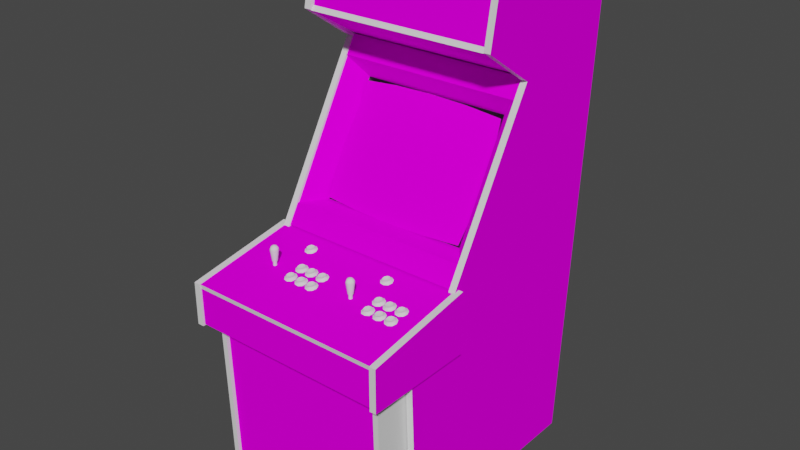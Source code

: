 # Source: kinst2.blend  (saved by Blender 2.93.20; exported with 4.5.12 LTS)
import bpy
from mathutils import Matrix  # noqa: F401  (used for matrix-valued properties, if any)

bpy.ops.wm.read_factory_settings(use_empty=True)
scene = bpy.context.scene
scene.name = 'Scene'

# ---- images (referenced by path relative to the original .blend; pixels are not part of the script)
import os
ASSET_DIR = os.environ.get("B2B_ASSET_DIR", "")  # directory of the original .blend (textures are referenced by path, not embedded)
HERE = os.path.dirname(os.path.abspath(__file__))  # packed textures are extracted next to this script under _unpacked/

def load_image(name, relpath, width, height, colorspace="sRGB"):
    """Load a texture the original file referenced (path relative to the .blend, or extracted next to this script)."""
    p = next((c for c in (os.path.join(HERE, relpath), os.path.join(ASSET_DIR, relpath)) if relpath and os.path.exists(c)), "")
    if p:
        img = bpy.data.images.load(p, check_existing=True)
        img.name = name
    else:  # same state as the original file: an image datablock whose file is absent (Cycles renders it pink)
        img = bpy.data.images.new(name, width, height)
        img.source = "FILE"
        img.filepath = "//" + (relpath or name)
    img.colorspace_settings.name = colorspace
    return img
img_kinst2marqueemap_tiff = load_image('kinst2marqueemap.TIFF', 'kinst2marqueemap.TIFF', 1024, 1024, 'sRGB')
img_kinst2screenmap_tiff = load_image('kinst2screenmap.TIFF', 'kinst2screenmap.TIFF', 1024, 1024, 'sRGB')
img_kinst2bezeltexturemap_tiff = load_image('kinst2bezeltexturemap.TIFF', 'kinst2bezeltexturemap.TIFF', 1024, 1024, 'sRGB')
img_kinst2bezelbottommap_tiff = load_image('kinst2bezelbottommap.TIFF', 'kinst2bezelbottommap.TIFF', 1024, 1024, 'sRGB')
img_kinst2bezeltopart_tiff = load_image('kinst2bezeltopart.TIFF', 'kinst2bezeltopart.TIFF', 1024, 1024, 'sRGB')
img_ki2coinmap_tiff = load_image('ki2coinmap.TIFF', 'ki2coinmap.TIFF', 1024, 1024, 'sRGB')
img_kinst2cpomap_tiff = load_image('kinst2cpomap.TIFF', 'kinst2cpomap.TIFF', 1024, 1024, 'sRGB')
img_kinst2cpobottommap_tiff = load_image('kinst2cpobottommap.TIFF', 'kinst2cpobottommap.TIFF', 1024, 1024, 'sRGB')
img_kinst2cpoleftsidemap_tiff = load_image('kinst2cpoleftsidemap.TIFF', 'kinst2cpoleftsidemap.TIFF', 1024, 1024, 'sRGB')
img_kinst2cporightsidemap_tiff = load_image('kinst2cporightsidemap.TIFF', 'kinst2cporightsidemap.TIFF', 1024, 1024, 'sRGB')
img_kinst2rightsidepanelmap_tiff = load_image('kinst2rightsidepanelmap.TIFF', 'kinst2rightsidepanelmap.TIFF', 1024, 1024, 'sRGB')
img_kinst2leftsidepanelmap_tiff = load_image('kinst2leftsidepanelmap.TIFF', 'kinst2leftsidepanelmap.TIFF', 1024, 1024, 'sRGB')
img_kinst2speakermap_tiff = load_image('kinst2speakermap.TIFF', 'kinst2speakermap.TIFF', 1024, 1024, 'sRGB')

# ---- materials (node trees are filled in below, after node groups)
mat_kinst2marqueeart = bpy.data.materials.new('kinst2marqueeart')
mat_kinst2marqueeart.use_transparent_shadow = False
mat_kinst2marqueeart.roughness = 0.8807
mat_kinst2marqueeart.specular_intensity = 0.0
mat_kinst2screenart = bpy.data.materials.new('kinst2screenart')
mat_kinst2screenart.use_transparent_shadow = False
mat_kinst2screenart.roughness = 0.8807
mat_kinst2screenart.specular_intensity = 0.0
mat_kinst2black = bpy.data.materials.new('kinst2black')
mat_kinst2black.use_transparent_shadow = False
mat_kinst2black.roughness = 0.8807
mat_kinst2black.specular_intensity = 0.0
mat_kinst2bezeltexture = bpy.data.materials.new('kinst2bezeltexture')
mat_kinst2bezeltexture.use_transparent_shadow = False
mat_kinst2bezeltexture.roughness = 0.8807
mat_kinst2bezeltexture.specular_intensity = 0.0
mat_kinst2bezelbottomart = bpy.data.materials.new('kinst2bezelbottomart')
mat_kinst2bezelbottomart.use_transparent_shadow = False
mat_kinst2bezelbottomart.roughness = 0.8807
mat_kinst2bezelbottomart.specular_intensity = 0.0
mat_kinst2bezeltopart = bpy.data.materials.new('kinst2bezeltopart')
mat_kinst2bezeltopart.use_transparent_shadow = False
mat_kinst2bezeltopart.roughness = 0.8807
mat_kinst2bezeltopart.specular_intensity = 0.0
mat_ki2coinart = bpy.data.materials.new('ki2coinart')
mat_ki2coinart.use_transparent_shadow = False
mat_ki2coinart.roughness = 0.8807
mat_ki2coinart.specular_intensity = 0.0
mat_kinst2cpoart = bpy.data.materials.new('kinst2cpoart')
mat_kinst2cpoart.use_transparent_shadow = False
mat_kinst2cpoart.roughness = 0.8807
mat_kinst2cpoart.specular_intensity = 0.0
mat_ki2cpobottomart = bpy.data.materials.new('ki2cpobottomart')
mat_ki2cpobottomart.use_transparent_shadow = False
mat_ki2cpobottomart.roughness = 0.8807
mat_ki2cpobottomart.specular_intensity = 0.0
mat_kinst2cpoleftsideart = bpy.data.materials.new('kinst2cpoleftsideart')
mat_kinst2cpoleftsideart.use_transparent_shadow = False
mat_kinst2cpoleftsideart.roughness = 0.8807
mat_kinst2cpoleftsideart.specular_intensity = 0.0
mat_kinst2redbutton = bpy.data.materials.new('kinst2redbutton')
mat_kinst2redbutton.use_transparent_shadow = False
mat_kinst2redbutton.roughness = 0.7333
mat_kinst2redbutton.specular_intensity = 0.3451
mat_kinst2cporightsideart = bpy.data.materials.new('kinst2cporightsideart')
mat_kinst2cporightsideart.use_transparent_shadow = False
mat_kinst2cporightsideart.roughness = 0.8807
mat_kinst2cporightsideart.specular_intensity = 0.0
mat_kinst2rightsidepanelart = bpy.data.materials.new('kinst2rightsidepanelart')
mat_kinst2rightsidepanelart.use_transparent_shadow = False
mat_kinst2rightsidepanelart.roughness = 0.8807
mat_kinst2rightsidepanelart.specular_intensity = 0.0
mat_kinst2bluebutton = bpy.data.materials.new('kinst2bluebutton')
mat_kinst2bluebutton.use_transparent_shadow = False
mat_kinst2bluebutton.roughness = 0.7333
mat_kinst2bluebutton.specular_intensity = 0.3451
mat_kinst2whitebutton = bpy.data.materials.new('kinst2whitebutton')
mat_kinst2whitebutton.use_transparent_shadow = False
mat_kinst2whitebutton.roughness = 0.7333
mat_kinst2whitebutton.specular_intensity = 0.3451
mat_kinst2leftsidepanelart = bpy.data.materials.new('kinst2leftsidepanelart')
mat_kinst2leftsidepanelart.use_transparent_shadow = False
mat_kinst2leftsidepanelart.roughness = 0.8807
mat_kinst2leftsidepanelart.specular_intensity = 0.0
mat_kinst2speakerart = bpy.data.materials.new('kinst2speakerart')
mat_kinst2speakerart.use_transparent_shadow = False
mat_kinst2speakerart.roughness = 0.8807
mat_kinst2speakerart.specular_intensity = 0.0

# ---- node groups
ng_auto_smooth = bpy.data.node_groups.new('Auto Smooth', 'GeometryNodeTree')
_s = ng_auto_smooth.interface.new_socket(name='Geometry', in_out='OUTPUT', socket_type='NodeSocketGeometry')
_s = ng_auto_smooth.interface.new_socket(name='Geometry', in_out='INPUT', socket_type='NodeSocketGeometry')
_s = ng_auto_smooth.interface.new_socket(name='Angle', in_out='INPUT', socket_type='NodeSocketFloat')
_s.subtype = 'ANGLE'
_s.min_value = 0.0
_s.max_value = 3.142
ng_auto_smooth.is_modifier = True
_N = ng_auto_smooth.nodes; _L = ng_auto_smooth.links
n0 = _N.new('NodeGroupOutput'); n0.name = 'Group Output'; n0.location = (480, -100)
n1 = _N.new('NodeGroupInput'); n1.name = 'Group Input'; n1.location = (-420, -300)
n2 = _N.new('NodeGroupInput'); n2.name = 'Group Input.001'; n2.location = (-60, -100)
n3 = _N.new('GeometryNodeSetShadeSmooth'); n3.name = 'Set Shade Smooth'; n3.location = (120, -100)
n3.domain = 'EDGE'
n4 = _N.new('GeometryNodeSetShadeSmooth'); n4.name = 'Set Shade Smooth.001'; n4.location = (300, -100)
n5 = _N.new('GeometryNodeInputMeshEdgeAngle'); n5.name = 'Edge Angle'; n5.location = (-420, -220)
n6 = _N.new('GeometryNodeInputEdgeSmooth'); n6.name = 'Is Edge Smooth'; n6.location = (-60, -160)
n7 = _N.new('GeometryNodeInputShadeSmooth'); n7.name = 'Is Face Smooth'; n7.location = (-240, -340)
n8 = _N.new('FunctionNodeBooleanMath'); n8.name = 'Boolean Math'; n8.location = (-60, -220)
n9 = _N.new('FunctionNodeCompare'); n9.name = 'Compare'; n9.location = (-240, -180)
n9.operation = 'LESS_EQUAL'
_L.new(n5.outputs[0], n9.inputs[0])
_L.new(n4.outputs[0], n0.inputs[0])
_L.new(n1.outputs[1], n9.inputs[1])
_L.new(n9.outputs[0], n8.inputs[0])
_L.new(n7.outputs[0], n8.inputs[1])
_L.new(n2.outputs[0], n3.inputs[0])
_L.new(n6.outputs[0], n3.inputs[1])
_L.new(n3.outputs[0], n4.inputs[0])
_L.new(n8.outputs[0], n3.inputs[2])
n0.is_active_output = True

# ---- material node trees
mat_kinst2marqueeart.use_nodes = True; mat_kinst2marqueeart.node_tree.nodes.clear()
_N = mat_kinst2marqueeart.node_tree.nodes; _L = mat_kinst2marqueeart.node_tree.links
n0 = _N.new('ShaderNodeBsdfPrincipled'); n0.name = 'Principled BSDF'; n0.location = (10, 300)
n0.distribution = 'GGX'
n0.subsurface_method = 'BURLEY'
n0.inputs[2].default_value = 0.8807
n0.inputs[3].default_value = 1.45
n0.inputs[13].default_value = 0.0
n0.inputs[27].default_value = (0.0, 0.0, 0.0, 1.0)
n0.inputs[28].default_value = 1.0
n1 = _N.new('ShaderNodeOutputMaterial'); n1.name = 'Material Output'; n1.location = (300, 300)
n2 = _N.new('ShaderNodeTexImage'); n2.name = 'Image Texture'; n2.location = (-300, 600)
n2.image = img_kinst2marqueemap_tiff
_L.new(n0.outputs[0], n1.inputs[0])
_L.new(n2.outputs[0], n0.inputs[0])
n1.is_active_output = True
mat_kinst2screenart.use_nodes = True; mat_kinst2screenart.node_tree.nodes.clear()
_N = mat_kinst2screenart.node_tree.nodes; _L = mat_kinst2screenart.node_tree.links
n0 = _N.new('ShaderNodeBsdfPrincipled'); n0.name = 'Principled BSDF'; n0.location = (10, 300)
n0.distribution = 'GGX'
n0.subsurface_method = 'BURLEY'
n0.inputs[2].default_value = 0.8807
n0.inputs[3].default_value = 1.45
n0.inputs[13].default_value = 0.0
n0.inputs[27].default_value = (0.0, 0.0, 0.0, 1.0)
n0.inputs[28].default_value = 1.0
n1 = _N.new('ShaderNodeOutputMaterial'); n1.name = 'Material Output'; n1.location = (300, 300)
n2 = _N.new('ShaderNodeTexImage'); n2.name = 'Image Texture'; n2.location = (-300, 600)
n2.image = img_kinst2screenmap_tiff
_L.new(n0.outputs[0], n1.inputs[0])
_L.new(n2.outputs[0], n0.inputs[0])
n1.is_active_output = True
mat_kinst2black.use_nodes = True; mat_kinst2black.node_tree.nodes.clear()
_N = mat_kinst2black.node_tree.nodes; _L = mat_kinst2black.node_tree.links
n0 = _N.new('ShaderNodeBsdfPrincipled'); n0.name = 'Principled BSDF'; n0.location = (10, 300)
n0.distribution = 'GGX'
n0.subsurface_method = 'BURLEY'
n0.inputs[2].default_value = 0.8807
n0.inputs[3].default_value = 1.45
n0.inputs[13].default_value = 0.0
n0.inputs[27].default_value = (0.0, 0.0, 0.0, 1.0)
n0.inputs[28].default_value = 1.0
n1 = _N.new('ShaderNodeOutputMaterial'); n1.name = 'Material Output'; n1.location = (300, 300)
_L.new(n0.outputs[0], n1.inputs[0])
n1.is_active_output = True
mat_kinst2bezeltexture.use_nodes = True; mat_kinst2bezeltexture.node_tree.nodes.clear()
_N = mat_kinst2bezeltexture.node_tree.nodes; _L = mat_kinst2bezeltexture.node_tree.links
n0 = _N.new('ShaderNodeBsdfPrincipled'); n0.name = 'Principled BSDF'; n0.location = (10, 300)
n0.distribution = 'GGX'
n0.subsurface_method = 'BURLEY'
n0.inputs[2].default_value = 0.8807
n0.inputs[3].default_value = 1.45
n0.inputs[13].default_value = 0.0
n0.inputs[27].default_value = (0.0, 0.0, 0.0, 1.0)
n0.inputs[28].default_value = 1.0
n1 = _N.new('ShaderNodeOutputMaterial'); n1.name = 'Material Output'; n1.location = (300, 300)
n2 = _N.new('ShaderNodeTexImage'); n2.name = 'Image Texture'; n2.location = (-300, 600)
n2.image = img_kinst2bezeltexturemap_tiff
_L.new(n0.outputs[0], n1.inputs[0])
_L.new(n2.outputs[0], n0.inputs[0])
n1.is_active_output = True
mat_kinst2bezelbottomart.use_nodes = True; mat_kinst2bezelbottomart.node_tree.nodes.clear()
_N = mat_kinst2bezelbottomart.node_tree.nodes; _L = mat_kinst2bezelbottomart.node_tree.links
n0 = _N.new('ShaderNodeBsdfPrincipled'); n0.name = 'Principled BSDF'; n0.location = (10, 300)
n0.distribution = 'GGX'
n0.subsurface_method = 'BURLEY'
n0.inputs[2].default_value = 0.8807
n0.inputs[3].default_value = 1.45
n0.inputs[13].default_value = 0.0
n0.inputs[27].default_value = (0.0, 0.0, 0.0, 1.0)
n0.inputs[28].default_value = 1.0
n1 = _N.new('ShaderNodeOutputMaterial'); n1.name = 'Material Output'; n1.location = (300, 300)
n2 = _N.new('ShaderNodeTexImage'); n2.name = 'Image Texture'; n2.location = (-300, 600)
n2.image = img_kinst2bezelbottommap_tiff
_L.new(n0.outputs[0], n1.inputs[0])
_L.new(n2.outputs[0], n0.inputs[0])
n1.is_active_output = True
mat_kinst2bezeltopart.use_nodes = True; mat_kinst2bezeltopart.node_tree.nodes.clear()
_N = mat_kinst2bezeltopart.node_tree.nodes; _L = mat_kinst2bezeltopart.node_tree.links
n0 = _N.new('ShaderNodeBsdfPrincipled'); n0.name = 'Principled BSDF'; n0.location = (10, 300)
n0.distribution = 'GGX'
n0.subsurface_method = 'BURLEY'
n0.inputs[2].default_value = 0.8807
n0.inputs[3].default_value = 1.45
n0.inputs[13].default_value = 0.0
n0.inputs[27].default_value = (0.0, 0.0, 0.0, 1.0)
n0.inputs[28].default_value = 1.0
n1 = _N.new('ShaderNodeOutputMaterial'); n1.name = 'Material Output'; n1.location = (300, 300)
n2 = _N.new('ShaderNodeTexImage'); n2.name = 'Image Texture'; n2.location = (-300, 600)
n2.image = img_kinst2bezeltopart_tiff
_L.new(n0.outputs[0], n1.inputs[0])
_L.new(n2.outputs[0], n0.inputs[0])
n1.is_active_output = True
mat_ki2coinart.use_nodes = True; mat_ki2coinart.node_tree.nodes.clear()
_N = mat_ki2coinart.node_tree.nodes; _L = mat_ki2coinart.node_tree.links
n0 = _N.new('ShaderNodeBsdfPrincipled'); n0.name = 'Principled BSDF'; n0.location = (10, 300)
n0.distribution = 'GGX'
n0.subsurface_method = 'BURLEY'
n0.inputs[2].default_value = 0.8807
n0.inputs[3].default_value = 1.45
n0.inputs[13].default_value = 0.0
n0.inputs[27].default_value = (0.0, 0.0, 0.0, 1.0)
n0.inputs[28].default_value = 1.0
n1 = _N.new('ShaderNodeOutputMaterial'); n1.name = 'Material Output'; n1.location = (300, 300)
n2 = _N.new('ShaderNodeTexImage'); n2.name = 'Image Texture'; n2.location = (-300, 600)
n2.image = img_ki2coinmap_tiff
_L.new(n0.outputs[0], n1.inputs[0])
_L.new(n2.outputs[0], n0.inputs[0])
n1.is_active_output = True
mat_kinst2cpoart.use_nodes = True; mat_kinst2cpoart.node_tree.nodes.clear()
_N = mat_kinst2cpoart.node_tree.nodes; _L = mat_kinst2cpoart.node_tree.links
n0 = _N.new('ShaderNodeBsdfPrincipled'); n0.name = 'Principled BSDF'; n0.location = (10, 300)
n0.distribution = 'GGX'
n0.subsurface_method = 'BURLEY'
n0.inputs[2].default_value = 0.8807
n0.inputs[3].default_value = 1.45
n0.inputs[13].default_value = 0.0
n0.inputs[27].default_value = (0.0, 0.0, 0.0, 1.0)
n0.inputs[28].default_value = 1.0
n1 = _N.new('ShaderNodeOutputMaterial'); n1.name = 'Material Output'; n1.location = (300, 300)
n2 = _N.new('ShaderNodeTexImage'); n2.name = 'Image Texture'; n2.location = (-300, 600)
n2.image = img_kinst2cpomap_tiff
_L.new(n0.outputs[0], n1.inputs[0])
_L.new(n2.outputs[0], n0.inputs[0])
n1.is_active_output = True
mat_ki2cpobottomart.use_nodes = True; mat_ki2cpobottomart.node_tree.nodes.clear()
_N = mat_ki2cpobottomart.node_tree.nodes; _L = mat_ki2cpobottomart.node_tree.links
n0 = _N.new('ShaderNodeBsdfPrincipled'); n0.name = 'Principled BSDF'; n0.location = (10, 300)
n0.distribution = 'GGX'
n0.subsurface_method = 'BURLEY'
n0.inputs[2].default_value = 0.8807
n0.inputs[3].default_value = 1.45
n0.inputs[13].default_value = 0.0
n0.inputs[27].default_value = (0.0, 0.0, 0.0, 1.0)
n0.inputs[28].default_value = 1.0
n1 = _N.new('ShaderNodeOutputMaterial'); n1.name = 'Material Output'; n1.location = (300, 300)
n2 = _N.new('ShaderNodeTexImage'); n2.name = 'Image Texture'; n2.location = (-300, 600)
n2.image = img_kinst2cpobottommap_tiff
_L.new(n0.outputs[0], n1.inputs[0])
_L.new(n2.outputs[0], n0.inputs[0])
n1.is_active_output = True
mat_kinst2cpoleftsideart.use_nodes = True; mat_kinst2cpoleftsideart.node_tree.nodes.clear()
_N = mat_kinst2cpoleftsideart.node_tree.nodes; _L = mat_kinst2cpoleftsideart.node_tree.links
n0 = _N.new('ShaderNodeBsdfPrincipled'); n0.name = 'Principled BSDF'; n0.location = (10, 300)
n0.distribution = 'GGX'
n0.subsurface_method = 'BURLEY'
n0.inputs[2].default_value = 0.8807
n0.inputs[3].default_value = 1.45
n0.inputs[13].default_value = 0.0
n0.inputs[27].default_value = (0.0, 0.0, 0.0, 1.0)
n0.inputs[28].default_value = 1.0
n1 = _N.new('ShaderNodeOutputMaterial'); n1.name = 'Material Output'; n1.location = (300, 300)
n2 = _N.new('ShaderNodeTexImage'); n2.name = 'Image Texture'; n2.location = (-300, 600)
n2.image = img_kinst2cpoleftsidemap_tiff
_L.new(n0.outputs[0], n1.inputs[0])
_L.new(n2.outputs[0], n0.inputs[0])
n1.is_active_output = True
mat_kinst2redbutton.use_nodes = True; mat_kinst2redbutton.node_tree.nodes.clear()
_N = mat_kinst2redbutton.node_tree.nodes; _L = mat_kinst2redbutton.node_tree.links
n0 = _N.new('ShaderNodeBsdfPrincipled'); n0.name = 'Principled BSDF'; n0.location = (10, 300)
n0.distribution = 'GGX'
n0.subsurface_method = 'BURLEY'
n0.inputs[2].default_value = 0.7333
n0.inputs[3].default_value = 1.45
n0.inputs[13].default_value = 0.3451
n0.inputs[27].default_value = (0.0, 0.0, 0.0, 1.0)
n0.inputs[28].default_value = 1.0
n1 = _N.new('ShaderNodeOutputMaterial'); n1.name = 'Material Output'; n1.location = (300, 300)
_L.new(n0.outputs[0], n1.inputs[0])
n1.is_active_output = True
mat_kinst2cporightsideart.use_nodes = True; mat_kinst2cporightsideart.node_tree.nodes.clear()
_N = mat_kinst2cporightsideart.node_tree.nodes; _L = mat_kinst2cporightsideart.node_tree.links
n0 = _N.new('ShaderNodeBsdfPrincipled'); n0.name = 'Principled BSDF'; n0.location = (10, 300)
n0.distribution = 'GGX'
n0.subsurface_method = 'BURLEY'
n0.inputs[2].default_value = 0.8807
n0.inputs[3].default_value = 1.45
n0.inputs[13].default_value = 0.0
n0.inputs[27].default_value = (0.0, 0.0, 0.0, 1.0)
n0.inputs[28].default_value = 1.0
n1 = _N.new('ShaderNodeOutputMaterial'); n1.name = 'Material Output'; n1.location = (300, 300)
n2 = _N.new('ShaderNodeTexImage'); n2.name = 'Image Texture'; n2.location = (-300, 600)
n2.image = img_kinst2cporightsidemap_tiff
_L.new(n0.outputs[0], n1.inputs[0])
_L.new(n2.outputs[0], n0.inputs[0])
n1.is_active_output = True
mat_kinst2rightsidepanelart.use_nodes = True; mat_kinst2rightsidepanelart.node_tree.nodes.clear()
_N = mat_kinst2rightsidepanelart.node_tree.nodes; _L = mat_kinst2rightsidepanelart.node_tree.links
n0 = _N.new('ShaderNodeBsdfPrincipled'); n0.name = 'Principled BSDF'; n0.location = (10, 300)
n0.distribution = 'GGX'
n0.subsurface_method = 'BURLEY'
n0.inputs[2].default_value = 0.8807
n0.inputs[3].default_value = 1.45
n0.inputs[13].default_value = 0.0
n0.inputs[27].default_value = (0.0, 0.0, 0.0, 1.0)
n0.inputs[28].default_value = 1.0
n1 = _N.new('ShaderNodeOutputMaterial'); n1.name = 'Material Output'; n1.location = (300, 300)
n2 = _N.new('ShaderNodeTexImage'); n2.name = 'Image Texture'; n2.location = (-300, 600)
n2.image = img_kinst2rightsidepanelmap_tiff
_L.new(n0.outputs[0], n1.inputs[0])
_L.new(n2.outputs[0], n0.inputs[0])
n1.is_active_output = True
mat_kinst2bluebutton.use_nodes = True; mat_kinst2bluebutton.node_tree.nodes.clear()
_N = mat_kinst2bluebutton.node_tree.nodes; _L = mat_kinst2bluebutton.node_tree.links
n0 = _N.new('ShaderNodeBsdfPrincipled'); n0.name = 'Principled BSDF'; n0.location = (10, 300)
n0.distribution = 'GGX'
n0.subsurface_method = 'BURLEY'
n0.inputs[2].default_value = 0.7333
n0.inputs[3].default_value = 1.45
n0.inputs[13].default_value = 0.3451
n0.inputs[27].default_value = (0.0, 0.0, 0.0, 1.0)
n0.inputs[28].default_value = 1.0
n1 = _N.new('ShaderNodeOutputMaterial'); n1.name = 'Material Output'; n1.location = (300, 300)
_L.new(n0.outputs[0], n1.inputs[0])
n1.is_active_output = True
mat_kinst2whitebutton.use_nodes = True; mat_kinst2whitebutton.node_tree.nodes.clear()
_N = mat_kinst2whitebutton.node_tree.nodes; _L = mat_kinst2whitebutton.node_tree.links
n0 = _N.new('ShaderNodeBsdfPrincipled'); n0.name = 'Principled BSDF'; n0.location = (10, 300)
n0.distribution = 'GGX'
n0.subsurface_method = 'BURLEY'
n0.inputs[2].default_value = 0.7333
n0.inputs[3].default_value = 1.45
n0.inputs[13].default_value = 0.3451
n0.inputs[27].default_value = (0.0, 0.0, 0.0, 1.0)
n0.inputs[28].default_value = 1.0
n1 = _N.new('ShaderNodeOutputMaterial'); n1.name = 'Material Output'; n1.location = (300, 300)
_L.new(n0.outputs[0], n1.inputs[0])
n1.is_active_output = True
mat_kinst2leftsidepanelart.use_nodes = True; mat_kinst2leftsidepanelart.node_tree.nodes.clear()
_N = mat_kinst2leftsidepanelart.node_tree.nodes; _L = mat_kinst2leftsidepanelart.node_tree.links
n0 = _N.new('ShaderNodeBsdfPrincipled'); n0.name = 'Principled BSDF'; n0.location = (10, 300)
n0.distribution = 'GGX'
n0.subsurface_method = 'BURLEY'
n0.inputs[2].default_value = 0.8807
n0.inputs[3].default_value = 1.45
n0.inputs[13].default_value = 0.0
n0.inputs[27].default_value = (0.0, 0.0, 0.0, 1.0)
n0.inputs[28].default_value = 1.0
n1 = _N.new('ShaderNodeOutputMaterial'); n1.name = 'Material Output'; n1.location = (300, 300)
n2 = _N.new('ShaderNodeTexImage'); n2.name = 'Image Texture'; n2.location = (-300, 600)
n2.image = img_kinst2leftsidepanelmap_tiff
_L.new(n0.outputs[0], n1.inputs[0])
_L.new(n2.outputs[0], n0.inputs[0])
n1.is_active_output = True
mat_kinst2speakerart.use_nodes = True; mat_kinst2speakerart.node_tree.nodes.clear()
_N = mat_kinst2speakerart.node_tree.nodes; _L = mat_kinst2speakerart.node_tree.links
n0 = _N.new('ShaderNodeBsdfPrincipled'); n0.name = 'Principled BSDF'; n0.location = (10, 300)
n0.distribution = 'GGX'
n0.subsurface_method = 'BURLEY'
n0.inputs[2].default_value = 0.8807
n0.inputs[3].default_value = 1.45
n0.inputs[13].default_value = 0.0
n0.inputs[27].default_value = (0.0, 0.0, 0.0, 1.0)
n0.inputs[28].default_value = 1.0
n1 = _N.new('ShaderNodeOutputMaterial'); n1.name = 'Material Output'; n1.location = (300, 300)
n2 = _N.new('ShaderNodeTexImage'); n2.name = 'Image Texture'; n2.location = (-300, 600)
n2.image = img_kinst2speakermap_tiff
_L.new(n0.outputs[0], n1.inputs[0])
_L.new(n2.outputs[0], n0.inputs[0])
n1.is_active_output = True

# ---- world
world_world = bpy.data.worlds.new('World'); scene.world = world_world
world_world.use_nodes = True; world_world.node_tree.nodes.clear()
_N = world_world.node_tree.nodes; _L = world_world.node_tree.links
n0 = _N.new('ShaderNodeOutputWorld'); n0.name = 'World Output'; n0.location = (300, 300)
n1 = _N.new('ShaderNodeBackground'); n1.name = 'Background'; n1.location = (10, 300)
n1.inputs[0].default_value = (0.05088, 0.05088, 0.05088, 1.0)
_L.new(n1.outputs[0], n0.inputs[0])
n0.is_active_output = True
world_world.color = (0.05088, 0.05088, 0.05088)
world_world.use_sun_shadow = False
world_world.sun_shadow_jitter_overblur = 0.0

# ---- meshes
me_kinst2 = bpy.data.meshes.new('kinst2')
me_kinst2.from_pydata([(0.3113, 0.9021, -0.2814), (-0.3715, 0.9021, -0.2814), (0.3113, 0.6962, -0.2486), (-0.3715, 0.6962, -0.2486), (-0.03252, 0.3452, -0.3853), (-0.1788, 0.3424, -0.3861), (-0.18, 0.2328, -0.315), (0.2609, 0.2296, -0.3182), (0.117, 0.2328, -0.315), (0.1158, 0.1161, -0.2506), (-0.3088, 0.1169, -0.2546), (-0.1788, 0.1161, -0.2506), (-0.3116, 0.2296, -0.3182), (0.2581, 0.3372, -0.3865), (-0.03252, 0.1165, -0.2486), (-0.03252, 0.2356, -0.3122), (-0.03252, 0.4307, -0.4317), (-0.176, 0.4271, -0.4305), (-0.2996, 0.4175, -0.4261), (-0.3088, 0.3372, -0.3865), (0.113, 0.04854, -0.2134), (0.2493, 0.05654, -0.2194), (0.2581, 0.1169, -0.2546), (0.113, 0.4271, -0.4305), (0.1158, 0.3424, -0.3861), (0.2493, 0.4175, -0.4261), (-0.2996, 0.05654, -0.2194), (-0.176, 0.04854, -0.2134), (-0.03252, 0.04614, -0.211), (-0.3735, 0.7997, -0.8335), (0.3097, 0.7997, -0.8335), (-0.3735, -0.8653, -0.7179), (0.3097, -0.8653, -0.7179), (-0.3735, -0.8625, -0.6955), (0.3097, -0.8625, -0.6955), (-0.3735, 0.8025, -0.8111), (0.3097, 0.8025, -0.8111), (0.3169, 0.5023, -0.3973), (-0.3747, 0.5023, -0.3973), (-0.3036, 0.4279, -0.4401), (-0.3735, 0.04454, -0.1367), (-0.3036, 0.04734, -0.223), (0.3169, 0.04454, -0.1367), (0.2521, 0.04734, -0.223), (0.2521, 0.4279, -0.4401), (-0.3771, -0.02342, -0.09628), (0.3189, -0.02342, -0.09628), (0.3189, 0.04614, -0.1371), (-0.3771, 0.04614, -0.1371), (-0.3699, 0.5015, -0.3993), (0.3121, 0.5015, -0.3993), (0.3121, 0.5663, -0.4373), (-0.3699, 0.5663, -0.4373), (-0.02253, 0.5351, -0.4185), (-0.02253, 0.5195, -0.4097), (0.04304, 0.5351, -0.4185), (0.1086, 0.5195, -0.4097), (0.1086, 0.5351, -0.4185), (0.04304, 0.5195, -0.4097), (0.04304, 0.5659, -0.4361), (0.04304, 0.5507, -0.4273), (0.1086, 0.5659, -0.4361), (0.1086, 0.5507, -0.4273), (-0.02253, 0.5659, -0.4361), (-0.02253, 0.5507, -0.4273), (-0.08769, 0.5507, -0.4273), (-0.08769, 0.5351, -0.4185), (-0.08769, 0.5195, -0.4097), (0.04304, 0.5043, -0.4005), (-0.1533, 0.5351, -0.4185), (-0.1533, 0.5195, -0.4097), (-0.08769, 0.5659, -0.4361), (-0.02253, 0.5043, -0.4005), (-0.08769, 0.5043, -0.4005), (-0.1533, 0.5507, -0.4273), (-0.1533, 0.5043, -0.4005), (-0.1533, 0.5659, -0.4361), (0.1086, 0.5043, -0.4005), (0.2945, -0.2381, 0.2275), (-0.3515, -0.2381, 0.2275), (-0.3515, -0.8857, 0.2092), (0.2945, -0.8857, 0.2092), (-0.3911, -0.09178, 0.2943), (0.3333, -0.09178, 0.2943), (0.3333, -0.02542, -0.1075), (-0.3911, -0.02542, -0.1075), (-0.3911, -0.1074, 0.2919), (0.3333, -0.1074, 0.2919), (0.3289, -0.2405, -0.07549), (-0.3887, -0.2405, -0.07549), (-0.3887, -0.2421, 0.2899), (0.3289, -0.2421, 0.2899), (0.3289, -0.1082, 0.2907), (-0.3887, -0.1082, 0.2907), (-0.4127, -0.2469, 0.2979), (-0.3891, -0.2469, -0.1087), (-0.3891, -0.09058, 0.2979), (-0.4127, -0.02142, -0.1095), (-0.4127, -0.09058, 0.2979), (-0.4127, -0.2469, -0.1087), (-0.3891, -0.2469, 0.2979), (-0.3891, -0.02142, -0.1095), (0.3305, -0.2469, -0.1087), (0.3541, -0.2469, -0.1087), (0.3305, -0.02142, -0.1095), (0.3541, -0.09058, 0.2979), (0.3305, -0.09058, 0.2979), (0.3305, -0.2469, 0.2979), (0.3541, -0.02142, -0.1095), (0.3541, -0.2469, 0.2979), (-0.3495, -0.2381, 0.2407), (-0.3695, -0.8857, 0.2223), (-0.3695, -0.2381, 0.2407), (-0.3695, -0.2325, 0.04684), (-0.3695, -0.8805, 0.02845), (-0.3495, -0.8857, 0.2223), (-0.3495, -0.8805, 0.02845), (-0.3495, -0.2325, 0.04684), (-0.3923, -0.02981, -0.08788), (-0.3923, 0.5591, -0.4281), (-0.3923, -0.8809, -0.7259), (-0.3923, -0.8773, 0.08602), (-0.3923, 0.8073, -0.8395), (-0.3923, 0.9209, -0.2722), (-0.3687, -0.8809, -0.7259), (-0.3687, -0.8773, 0.08602), (-0.3687, 0.8073, -0.8395), (-0.3687, 0.9209, -0.2722), (-0.3687, -0.02981, -0.08788), (-0.3687, 0.5591, -0.4281), (-0.3923, 0.6938, -0.2298), (-0.3687, 0.6938, -0.2298), (-0.3923, -0.2317, 0.1144), (-0.3687, -0.2317, 0.1144), (-0.1577, -0.0462, 0.07882), (-0.1597, -0.0482, 0.06363), (-0.1672, -0.0458, 0.07723), (-0.1493, -0.04501, 0.07403), (-0.1577, -0.0518, 0.07842), (-0.1577, -0.04541, 0.04924), (-0.1676, -0.0458, 0.05124), (-0.1485, -0.0466, 0.05444), (-0.1485, -0.0506, 0.07363), (-0.1449, -0.0486, 0.06403), (-0.1493, -0.04101, 0.05644), (-0.1808, -0.0506, 0.05604), (-0.1808, -0.0538, 0.07083), (-0.1744, -0.0498, 0.06923), (-0.1676, -0.0514, 0.07683), (-0.1712, -0.0562, 0.08202), (-0.1565, -0.0474, 0.04204), (-0.1712, -0.0478, 0.04484), (-0.1744, -0.0474, 0.05884), (-0.1433, -0.055, 0.07723), (-0.1672, -0.04061, 0.05364), (-0.1732, -0.04221, 0.06043), (-0.1577, -0.04021, 0.05204), (-0.1565, -0.0566, 0.08442), (-0.1381, -0.0522, 0.06323), (-0.1433, -0.049, 0.04964), (-0.1732, -0.04421, 0.07003), (-0.1461, -0.04301, 0.06523), (-0.1145, -0.0462, 0.07882), (-0.1165, -0.0482, 0.06363), (-0.1065, -0.04501, 0.07403), (-0.1145, -0.0518, 0.07842), (-0.1053, -0.0466, 0.05444), (-0.1145, -0.04541, 0.04924), (-0.1145, -0.04021, 0.05204), (-0.1301, -0.04221, 0.06043), (-0.1241, -0.04061, 0.05364), (-0.1245, -0.0458, 0.05124), (-0.1053, -0.0506, 0.07363), (-0.1017, -0.0486, 0.06403), (-0.1065, -0.04101, 0.05644), (-0.1313, -0.0498, 0.06923), (-0.1313, -0.0474, 0.05884), (-0.1377, -0.0506, 0.05604), (-0.1377, -0.0538, 0.07083), (-0.1281, -0.0562, 0.08202), (-0.1245, -0.0514, 0.07683), (-0.1301, -0.04421, 0.07003), (-0.1001, -0.055, 0.07723), (-0.1001, -0.049, 0.04964), (-0.1133, -0.0566, 0.08442), (-0.09529, -0.0522, 0.06323), (-0.1133, -0.0474, 0.04204), (-0.1281, -0.0478, 0.04484), (-0.1241, -0.0458, 0.07723), (-0.1033, -0.04301, 0.06523), (-0.0677, -0.0462, 0.07882), (-0.05931, -0.04501, 0.07403), (-0.0697, -0.0482, 0.06363), (-0.0677, -0.0518, 0.07842), (-0.0773, -0.0458, 0.07723), (-0.05851, -0.0466, 0.05444), (-0.0677, -0.04541, 0.04924), (-0.08329, -0.04221, 0.06043), (-0.0777, -0.0458, 0.05124), (-0.05851, -0.0506, 0.07363), (-0.05491, -0.0486, 0.06403), (-0.05611, -0.04301, 0.06523), (-0.08449, -0.0498, 0.06923), (-0.08449, -0.0474, 0.05884), (-0.09089, -0.0506, 0.05604), (-0.09089, -0.0538, 0.07083), (-0.0813, -0.0562, 0.08202), (-0.0777, -0.0514, 0.07683), (-0.08329, -0.04421, 0.07003), (-0.05331, -0.055, 0.07723), (-0.05331, -0.049, 0.04964), (-0.0773, -0.04061, 0.05364), (-0.05931, -0.04101, 0.05644), (-0.0677, -0.04021, 0.05204), (-0.0665, -0.0566, 0.08442), (-0.04811, -0.0522, 0.06323), (-0.0665, -0.0474, 0.04204), (-0.0813, -0.0478, 0.04484), (-0.1672, -0.049, 0.104), (-0.1597, -0.057, 0.114), (-0.1732, -0.0506, 0.1108), (-0.1732, -0.0526, 0.1204), (-0.1581, -0.0546, 0.1292), (-0.168, -0.0602, 0.1272), (-0.1453, -0.0574, 0.1144), (-0.1489, -0.0594, 0.124), (-0.1437, -0.06379, 0.1276), (-0.1489, -0.055, 0.1048), (-0.1577, -0.0538, 0.09961), (-0.1581, -0.0486, 0.1024), (-0.1577, -0.0606, 0.1288), (-0.1437, -0.0574, 0.1), (-0.1565, -0.0558, 0.09242), (-0.1712, -0.0566, 0.09522), (-0.168, -0.0542, 0.1016), (-0.1744, -0.0562, 0.1092), (-0.1808, -0.059, 0.1064), (-0.1808, -0.0622, 0.1212), (-0.1744, -0.0582, 0.1196), (-0.1497, -0.0534, 0.1244), (-0.1465, -0.0514, 0.1156), (-0.1672, -0.0542, 0.1276), (-0.1385, -0.0606, 0.1136), (-0.1497, -0.0498, 0.1068), (-0.1712, -0.06459, 0.1324), (-0.1565, -0.06539, 0.1348), (-0.1121, -0.0546, 0.1292), (-0.1141, -0.057, 0.114), (-0.1277, -0.0526, 0.1204), (-0.1037, -0.0534, 0.1244), (-0.1117, -0.0606, 0.1288), (-0.1117, -0.0538, 0.09961), (-0.1221, -0.0542, 0.1016), (-0.1213, -0.049, 0.104), (-0.1029, -0.055, 0.1048), (-0.1029, -0.0594, 0.124), (-0.09929, -0.0574, 0.1144), (-0.1005, -0.0514, 0.1156), (-0.1037, -0.0498, 0.1068), (-0.1353, -0.059, 0.1064), (-0.1353, -0.0622, 0.1212), (-0.1289, -0.0582, 0.1196), (-0.1221, -0.0602, 0.1272), (-0.1253, -0.06459, 0.1324), (-0.1105, -0.0558, 0.09242), (-0.1253, -0.0566, 0.09522), (-0.1289, -0.0562, 0.1092), (-0.09769, -0.06379, 0.1276), (-0.1277, -0.0506, 0.1108), (-0.1121, -0.0486, 0.1024), (-0.1105, -0.06539, 0.1348), (-0.09249, -0.0606, 0.1136), (-0.09769, -0.0574, 0.1), (-0.1213, -0.0542, 0.1276), (-0.0673, -0.0546, 0.1292), (-0.0693, -0.057, 0.114), (-0.05891, -0.0534, 0.1244), (-0.0669, -0.0606, 0.1288), (-0.08289, -0.0526, 0.1204), (-0.05811, -0.055, 0.1048), (-0.0669, -0.0538, 0.09961), (-0.0673, -0.0486, 0.1024), (-0.08289, -0.0506, 0.1108), (-0.0773, -0.0542, 0.1016), (-0.05811, -0.0594, 0.124), (-0.05451, -0.0574, 0.1144), (-0.05571, -0.0514, 0.1156), (-0.05891, -0.0498, 0.1068), (-0.08409, -0.0582, 0.1196), (-0.08409, -0.0562, 0.1092), (-0.09049, -0.059, 0.1064), (-0.09049, -0.0622, 0.1212), (-0.0805, -0.06459, 0.1324), (-0.0773, -0.0602, 0.1272), (-0.05291, -0.06379, 0.1276), (-0.05291, -0.0574, 0.1), (-0.0765, -0.049, 0.104), (-0.0657, -0.06539, 0.1348), (-0.04771, -0.0606, 0.1136), (-0.0657, -0.0558, 0.09242), (-0.0805, -0.0566, 0.09522), (-0.0765, -0.0542, 0.1276), (0.1662, -0.0462, 0.07643), (0.1642, -0.0482, 0.06163), (0.1746, -0.04501, 0.07163), (0.1666, -0.0518, 0.07643), (0.1754, -0.0466, 0.05204), (0.1666, -0.04541, 0.04724), (0.1662, -0.04021, 0.04964), (0.1506, -0.04221, 0.05844), (0.1566, -0.04061, 0.05124), (0.1562, -0.0458, 0.04884), (0.1754, -0.0506, 0.07123), (0.179, -0.0486, 0.06163), (0.1494, -0.0498, 0.06683), (0.1494, -0.0474, 0.05684), (0.143, -0.0506, 0.05364), (0.143, -0.0538, 0.06843), (0.1526, -0.0562, 0.07962), (0.1562, -0.0514, 0.07443), (0.1506, -0.04421, 0.06763), (0.1806, -0.055, 0.07483), (0.1806, -0.049, 0.04724), (0.1746, -0.04101, 0.05444), (0.1674, -0.0566, 0.08202), (0.1858, -0.0522, 0.06123), (0.1674, -0.0474, 0.04005), (0.1526, -0.0478, 0.04244), (0.1566, -0.0458, 0.07483), (0.1778, -0.04301, 0.06283), (0.2093, -0.0462, 0.07643), (0.2173, -0.04501, 0.07163), (0.2073, -0.0482, 0.06163), (0.1938, -0.04421, 0.06763), (0.1997, -0.0458, 0.07483), (0.2093, -0.0518, 0.07643), (0.2093, -0.04541, 0.04724), (0.1993, -0.0458, 0.04884), (0.2185, -0.0466, 0.05204), (0.2185, -0.0506, 0.07123), (0.2221, -0.0486, 0.06163), (0.2209, -0.04301, 0.06283), (0.2173, -0.04101, 0.05444), (0.1862, -0.0506, 0.05364), (0.1862, -0.0538, 0.06843), (0.1926, -0.0498, 0.06683), (0.1993, -0.0514, 0.07443), (0.1957, -0.0562, 0.07962), (0.2105, -0.0474, 0.04005), (0.1957, -0.0478, 0.04244), (0.1926, -0.0474, 0.05684), (0.2237, -0.055, 0.07483), (0.1997, -0.04061, 0.05124), (0.1938, -0.04221, 0.05844), (0.2093, -0.04021, 0.04964), (0.2105, -0.0566, 0.08202), (0.2289, -0.0522, 0.06123), (0.2237, -0.049, 0.04724), (0.2469, -0.04061, 0.05124), (0.2541, -0.0482, 0.06163), (0.2405, -0.04421, 0.06763), (0.2469, -0.0458, 0.07483), (0.2689, -0.0486, 0.06163), (0.2425, -0.0562, 0.07962), (0.2577, -0.0566, 0.08202), (0.2565, -0.0518, 0.07643), (0.2757, -0.0522, 0.06123), (0.2705, -0.049, 0.04724), (0.2653, -0.0466, 0.05204), (0.2565, -0.04541, 0.04724), (0.2461, -0.0458, 0.04884), (0.2329, -0.0506, 0.05364), (0.2329, -0.0538, 0.06843), (0.2393, -0.0498, 0.06683), (0.2461, -0.0514, 0.07443), (0.2577, -0.0474, 0.04005), (0.2425, -0.0478, 0.04244), (0.2393, -0.0474, 0.05684), (0.2653, -0.0506, 0.07123), (0.2705, -0.055, 0.07483), (0.2677, -0.04301, 0.06283), (0.2645, -0.04101, 0.05444), (0.2645, -0.04501, 0.07163), (0.2561, -0.04021, 0.04964), (0.2561, -0.0462, 0.07643), (0.2405, -0.04221, 0.05844), (0.2549, -0.057, 0.112), (0.2649, -0.0534, 0.122), (0.2565, -0.0546, 0.1268), (0.2569, -0.0606, 0.1268), (0.2569, -0.0538, 0.09761), (0.2465, -0.0542, 0.09921), (0.2657, -0.055, 0.1024), (0.2657, -0.0594, 0.1216), (0.2693, -0.0574, 0.112), (0.2681, -0.0514, 0.1132), (0.2337, -0.059, 0.104), (0.2337, -0.0622, 0.1188), (0.2401, -0.0582, 0.1172), (0.2465, -0.0602, 0.1248), (0.2433, -0.06459, 0.13), (0.2581, -0.0558, 0.09042), (0.2433, -0.0566, 0.09282), (0.2401, -0.0562, 0.1072), (0.2709, -0.06379, 0.1252), (0.2473, -0.049, 0.1016), (0.2409, -0.0506, 0.1088), (0.2649, -0.0498, 0.1048), (0.2565, -0.0486, 0.1), (0.2581, -0.06539, 0.1324), (0.2761, -0.0606, 0.1116), (0.2709, -0.0574, 0.09761), (0.2473, -0.0542, 0.1252), (0.2409, -0.0526, 0.118), (0.2117, -0.0546, 0.1268), (0.2201, -0.0534, 0.122), (0.2101, -0.057, 0.112), (0.2121, -0.0606, 0.1268), (0.2025, -0.0542, 0.1252), (0.2209, -0.055, 0.1024), (0.2121, -0.0538, 0.09761), (0.2017, -0.0542, 0.09921), (0.2133, -0.06539, 0.1324), (0.2261, -0.06379, 0.1252), (0.2209, -0.0594, 0.1216), (0.195, -0.0582, 0.1172), (0.195, -0.0562, 0.1072), (0.189, -0.059, 0.104), (0.189, -0.0622, 0.1188), (0.1985, -0.06459, 0.13), (0.2017, -0.0602, 0.1248), (0.1961, -0.0526, 0.118), (0.2245, -0.0574, 0.112), (0.2261, -0.0574, 0.09761), (0.2025, -0.049, 0.1016), (0.1961, -0.0506, 0.1088), (0.2201, -0.0498, 0.1048), (0.2117, -0.0486, 0.1), (0.2233, -0.0514, 0.1132), (0.2313, -0.0606, 0.1116), (0.2133, -0.0558, 0.09042), (0.1985, -0.0566, 0.09282), (0.1642, -0.057, 0.112), (0.1742, -0.0534, 0.122), (0.1662, -0.0546, 0.1268), (0.1662, -0.0606, 0.1268), (0.1506, -0.0526, 0.118), (0.1754, -0.055, 0.1024), (0.1662, -0.0538, 0.09761), (0.1506, -0.0506, 0.1088), (0.1562, -0.0542, 0.09921), (0.1754, -0.0594, 0.1216), (0.1786, -0.0574, 0.112), (0.1774, -0.0514, 0.1132), (0.1494, -0.0582, 0.1172), (0.1494, -0.0562, 0.1072), (0.143, -0.059, 0.104), (0.143, -0.0622, 0.1188), (0.1526, -0.06459, 0.13), (0.1562, -0.0602, 0.1248), (0.1806, -0.06379, 0.1252), (0.1806, -0.0574, 0.09761), (0.1566, -0.049, 0.1016), (0.1742, -0.0498, 0.1048), (0.1662, -0.0486, 0.1), (0.1674, -0.06539, 0.1324), (0.1854, -0.0606, 0.1116), (0.1674, -0.0558, 0.09042), (0.1526, -0.0566, 0.09282), (0.1566, -0.0542, 0.1252), (-0.2052, -0.03101, -0.01432), (-0.2072, -0.03341, -0.02951), (-0.1968, -0.02981, -0.01912), (-0.2048, -0.03701, -0.01472), (-0.2148, -0.03061, -0.01592), (-0.196, -0.03141, -0.03871), (-0.2048, -0.03061, -0.04351), (-0.2052, -0.02502, -0.04111), (-0.2208, -0.02702, -0.03271), (-0.2152, -0.03061, -0.04191), (-0.196, -0.03581, -0.01952), (-0.1924, -0.03381, -0.02912), (-0.1936, -0.02821, -0.02792), (-0.1968, -0.02622, -0.03671), (-0.222, -0.03461, -0.02392), (-0.222, -0.03261, -0.03431), (-0.2284, -0.03541, -0.03711), (-0.2284, -0.03861, -0.02232), (-0.2188, -0.04101, -0.01113), (-0.2152, -0.03661, -0.01632), (-0.2208, -0.02901, -0.02312), (-0.1908, -0.04021, -0.01592), (-0.1908, -0.03381, -0.04351), (-0.2148, -0.02542, -0.03951), (-0.204, -0.04181, -0.008727), (-0.1856, -0.03701, -0.02991), (-0.204, -0.03221, -0.0511), (-0.2188, -0.03301, -0.0483), (-0.254, 0.01056, 0.08122), (-0.2608, 0.01056, 0.08402), (-0.254, 0.01456, 0.09082), (-0.2428, -0.001829, 0.102), (-0.2384, -0.001829, 0.09082), (-0.24, 0.004967, 0.09082), (-0.2468, -0.04221, 0.08402), (-0.254, -0.001829, 0.07523), (-0.2428, -0.001829, 0.08002), (-0.2616, 0.009764, 0.09841), (-0.254, 0.004967, 0.1048), (-0.254, 0.01336, 0.09681), (-0.2608, -0.04221, 0.08402), (-0.2696, -0.001829, 0.09082), (-0.2588, -0.07659, 0.08602), (-0.2468, -0.07659, 0.09082), (-0.2492, -0.04461, 0.08602), (-0.2468, -0.04461, 0.09082), (-0.264, 0.004967, 0.08122), (-0.254, 0.004967, 0.07683), (-0.2648, -0.001829, 0.102), (-0.2588, -0.07659, 0.09601), (-0.2492, -0.07659, 0.09601), (-0.2608, -0.07659, 0.09082), (-0.244, 0.004967, 0.08122), (-0.2648, -0.001829, 0.08002), (-0.268, 0.004967, 0.09082), (-0.2444, 0.01056, 0.09082), (-0.2472, 0.01056, 0.08402), (-0.2472, 0.01056, 0.09761), (-0.2636, 0.01056, 0.09082), (-0.2564, 0.01416, 0.09082), (-0.2468, -0.04221, 0.09801), (-0.2492, -0.04461, 0.09601), (-0.254, -0.04221, 0.08122), (-0.254, -0.07659, 0.08402), (-0.254, -0.04461, 0.08402), (-0.254, -0.07659, 0.09801), (-0.2492, -0.07659, 0.08602), (-0.254, -0.001829, 0.1064), (-0.244, 0.004967, 0.1008), (-0.2588, -0.04461, 0.08602), (-0.2608, -0.04461, 0.09082), (-0.264, -0.04221, 0.09082), (-0.2608, -0.04221, 0.09801), (-0.2588, -0.04461, 0.09601), (-0.254, -0.04221, 0.1008), (-0.254, -0.04461, 0.09801), (-0.244, -0.04221, 0.09082), (0.1166, -0.03341, -0.03151), (0.127, -0.02981, -0.02152), (0.1186, -0.03101, -0.01672), (0.119, -0.03701, -0.01672), (0.103, -0.02901, -0.02552), (0.1094, -0.03061, -0.01832), (0.1278, -0.03141, -0.04071), (0.119, -0.03061, -0.04591), (0.1186, -0.02502, -0.04351), (0.103, -0.02702, -0.03471), (0.1094, -0.02542, -0.04191), (0.1086, -0.03061, -0.04431), (0.1278, -0.03581, -0.02192), (0.1314, -0.03381, -0.03151), (0.1018, -0.03461, -0.02632), (0.1018, -0.03261, -0.03631), (0.09541, -0.03541, -0.03951), (0.09541, -0.03861, -0.02472), (0.1054, -0.04101, -0.01352), (0.1086, -0.03661, -0.01872), (0.133, -0.04021, -0.01832), (0.133, -0.03381, -0.04591), (0.127, -0.02622, -0.03871), (0.1202, -0.04181, -0.01113), (0.1382, -0.03701, -0.03191), (0.1202, -0.03221, -0.0531), (0.1054, -0.03301, -0.0507), (0.1302, -0.02821, -0.02991), (0.06382, -0.001829, 0.102), (0.08581, -0.001829, 0.08002), (0.09021, -0.001829, 0.09082), (0.08461, 0.004967, 0.08122), (0.08861, 0.004967, 0.09082), (0.06702, 0.009764, 0.09841), (0.07462, 0.004967, 0.1048), (0.07462, 0.01336, 0.09681), (0.07462, 0.01056, 0.08122), (0.06782, 0.01056, 0.08402), (0.07462, 0.01456, 0.09082), (0.06782, -0.07659, 0.09082), (0.06982, -0.04461, 0.09601), (0.07462, -0.04221, 0.08122), (0.07462, -0.001829, 0.07523), (0.07941, -0.07659, 0.08602), (0.07462, -0.04461, 0.08402), (0.07462, -0.04221, 0.1008), (0.08581, -0.001829, 0.102), (0.07462, -0.07659, 0.09801), (0.07941, -0.04461, 0.09601), (0.07462, -0.04461, 0.09801), (0.07462, -0.07659, 0.08402), (0.06982, -0.07659, 0.08602), (0.06982, -0.04461, 0.08602), (0.07941, -0.07659, 0.09601), (0.08181, -0.07659, 0.09082), (0.08181, -0.04461, 0.09082), (0.06382, -0.001829, 0.08002), (0.06462, 0.004967, 0.08122), (0.06063, 0.004967, 0.09082), (0.07462, -0.001829, 0.1064), (0.08461, 0.004967, 0.1008), (0.07462, 0.004967, 0.07683), (0.08421, 0.01056, 0.09082), (0.08141, 0.01056, 0.08402), (0.08141, 0.01056, 0.09761), (0.06982, -0.07659, 0.09601), (0.06502, 0.01056, 0.09082), (0.07222, 0.01416, 0.09082), (0.05903, -0.001829, 0.09082), (0.07941, -0.04461, 0.08602), (0.06782, -0.04221, 0.08402), (0.06782, -0.04461, 0.09082), (0.06782, -0.04221, 0.09801), (0.08181, -0.04221, 0.08402), (0.06462, -0.04221, 0.09082), (0.08181, -0.04221, 0.09801), (0.08461, -0.04221, 0.09082), (0.2897, -0.2381, 0.2407), (0.3093, -0.8857, 0.2223), (0.3093, -0.8805, 0.02845), (0.3093, -0.2325, 0.04684), (0.2897, -0.8805, 0.02845), (0.2897, -0.2325, 0.04684), (0.2897, -0.8857, 0.2223), (0.3093, -0.2381, 0.2407), (0.3137, -0.02981, -0.08788), (0.3137, -0.8773, 0.08602), (0.3137, 0.9209, -0.2722), (0.3137, -0.2317, 0.1144), (0.3373, -0.8809, -0.7259), (0.3373, -0.8773, 0.08602), (0.3373, 0.8073, -0.8395), (0.3137, 0.5591, -0.4281), (0.3373, -0.2317, 0.1144), (0.3373, -0.02981, -0.08788), (0.3137, -0.8809, -0.7259), (0.3373, 0.9209, -0.2722), (0.3137, 0.8073, -0.8395), (0.3373, 0.5591, -0.4281), (0.3137, 0.6938, -0.2298), (0.3373, 0.6938, -0.2298), (-0.3715, 0.5547, -0.4629), (0.3113, 0.5547, -0.4629), (0.3113, 0.705, -0.2474), (-0.3715, 0.705, -0.2474), (0.3113, 0.6886, -0.2378), (-0.3715, 0.6886, -0.2378), (-0.3715, 0.7973, -0.8327), (0.3113, 0.7973, -0.8327), (0.3113, 0.9205, -0.283), (-0.3715, 0.9205, -0.283), (0.3113, 0.9021, -0.279), (-0.3715, 0.9021, -0.279), (0.3113, 0.9201, -0.275), (-0.3715, 0.9201, -0.275), (0.3113, 0.7969, -0.8247), (-0.3715, 0.7969, -0.8247)], [], [(71, 65, 64, 63), (9, 22, 7, 8), (6, 12, 10, 11), (28, 20, 9, 14), (352, 354, 336, 337), (15, 6, 11, 14), (15, 8, 24, 4), (477, 483, 475, 476), (168, 174, 166, 167), (19, 5, 17, 18), (16, 17, 5, 4), (354, 342, 338, 336), (464, 463, 447, 448), (4, 24, 23, 16), (6, 15, 4, 5), (308, 323, 306, 307), (27, 28, 14, 11), (3, 2, 0, 1), (612, 594, 596, 587), (615, 575, 580, 605), (39, 44, 37, 38), (575, 606, 581, 580), (54, 53, 66, 67), (630, 625, 631, 624), (67, 66, 69, 70), (624, 631, 627, 629), (655, 654, 657, 656), (99, 97, 101, 95), (76, 74, 65, 71), (57, 62, 60, 55), (77, 56, 58, 68), (647, 643, 634, 646), (663, 662, 660, 661), (128, 129, 119, 118), (122, 123, 127, 126), (60, 59, 63, 64), (58, 55, 53, 54), (515, 531, 520, 513), (54, 72, 68, 58), (531, 545, 535, 520), (72, 54, 67, 73), (131, 127, 123, 130), (645, 647, 646, 639), (51, 52, 49, 50), (80, 81, 78, 79), (453, 443, 451, 452), (102, 107, 106, 104), (632, 635, 640, 641), (32, 31, 29, 30), (644, 634, 643, 638), (84, 85, 82, 83), (99, 94, 98, 97), (96, 100, 95, 101), (90, 89, 88, 91), (98, 94, 100, 96), (587, 618, 586, 612), (513, 536, 514, 515), (653, 652, 650, 651), (8, 15, 14, 9), (631, 625, 626, 627), (118, 119, 120), (118, 120, 121), (119, 122, 120), (119, 130, 122), (130, 123, 122), (118, 121, 132), (128, 124, 129), (128, 125, 124), (129, 124, 126), (129, 126, 131), (131, 126, 127), (128, 133, 125), (86, 87, 83, 82), (601, 590, 616, 602), (512, 521, 540, 539), (103, 109, 107, 102), (102, 104, 108, 103), (62, 61, 59, 60), (594, 600, 595, 596), (134, 137, 135), (160, 136, 135), (170, 168, 167, 171), (335, 339, 331, 330), (201, 191, 199, 200), (177, 178, 175, 176), (206, 214, 193, 207), (171, 167, 186, 187), (209, 215, 200, 199), (154, 155, 135), (144, 156, 135), (207, 202, 205, 206), (430, 425, 428, 429), (172, 165, 184, 182), (195, 200, 215, 210), (175, 180, 188, 181), (5, 19, 12, 6), (171, 176, 169, 170), (208, 197, 203, 202), (137, 161, 135), (433, 440, 420, 419), (212, 201, 200, 195), (193, 199, 191, 190), (161, 144, 135), (136, 134, 135), (156, 154, 135), (155, 160, 135), (162, 164, 163), (181, 188, 163), (26, 27, 11, 10), (197, 211, 198, 203), (320, 309, 315, 314), (204, 205, 202, 203), (346, 345, 344, 347), (310, 308, 307, 311), (149, 157, 138, 148), (541, 510, 539, 540), (159, 150, 139, 141), (170, 169, 163), (174, 168, 163), (179, 184, 165, 180), (365, 374, 363, 364), (198, 196, 216, 217), (345, 346, 334, 333), (134, 136, 148, 138), (164, 189, 163), (152, 140, 151, 145), (588, 617, 603, 589), (144, 161, 143, 141), (463, 453, 452, 447), (189, 174, 163), (188, 162, 163), (168, 170, 163), (169, 181, 163), (190, 191, 192), (478, 493, 479, 485), (208, 194, 192), (156, 144, 141, 139), (105, 109, 103, 108), (393, 389, 409, 404), (180, 175, 178, 179), (181, 169, 176, 175), (574, 548, 559, 560), (568, 572, 554, 553), (567, 571, 560, 559), (183, 186, 167, 166), (211, 197, 192), (212, 213, 192), (142, 138, 157, 153), (441, 427, 426, 421), (368, 362, 366, 367), (229, 243, 227, 228), (162, 188, 180, 165), (191, 201, 192), (187, 177, 176, 171), (154, 156, 139, 140), (483, 482, 481, 475), (201, 212, 192), (194, 190, 192), (213, 211, 192), (197, 208, 192), (229, 218, 219), (220, 221, 219), (294, 298, 285, 284), (269, 258, 254, 251), (246, 273, 262, 250), (257, 249, 255, 256), (272, 264, 251, 254), (141, 143, 158, 159), (492, 496, 476, 475), (486, 487, 484, 485), (239, 240, 219), (241, 222, 219), (399, 398, 397, 400), (341, 331, 339, 340), (240, 243, 219), (263, 270, 250, 262), (284, 277, 297, 294), (278, 282, 289, 288), (304, 302, 305, 312), (414, 418, 430, 417), (558, 562, 556, 557), (254, 256, 271, 272), (249, 246, 250, 255), (222, 239, 219), (243, 229, 219), (221, 241, 219), (218, 220, 219), (246, 249, 247), (248, 273, 247), (228, 234, 218, 229), (281, 287, 279, 280), (189, 164, 172, 173), (290, 291, 288, 289), (292, 297, 277, 293), (234, 228, 232, 233), (491, 495, 481, 480), (253, 268, 247), (258, 269, 247), (530, 544, 545, 531), (479, 476, 496, 497), (238, 235, 236, 237), (475, 481, 495, 492), (296, 281, 280, 283), (469, 446, 454, 459), (431, 435, 426, 425), (249, 257, 247), (199, 193, 214, 209), (561, 566, 552, 551), (287, 286, 285, 279), (472, 470, 473, 480), (257, 258, 247), (273, 246, 247), (269, 253, 247), (268, 248, 247), (274, 276, 275), (278, 301, 275), (220, 218, 234, 235), (225, 224, 240, 239), (295, 299, 280, 279), (262, 261, 260, 263), (490, 478, 485, 484), (252, 266, 268, 253), (451, 445, 465, 460), (267, 271, 256, 255), (231, 232, 228, 227), (296, 282, 275), (287, 281, 275), (255, 250, 270, 267), (504, 546, 515, 514), (252, 251, 264, 265), (222, 241, 223, 230), (276, 286, 275), (266, 252, 265, 259), (253, 269, 251, 252), (243, 240, 224, 227), (273, 248, 261, 262), (408, 407, 392, 390), (286, 287, 275), (301, 274, 275), (281, 296, 275), (282, 278, 275), (302, 304, 303), (320, 328, 303), (383, 381, 368, 369), (391, 403, 406, 405), (161, 137, 142, 143), (489, 484, 487, 488), (374, 373, 372, 363), (333, 353, 350, 345), (488, 494, 473, 489), (351, 356, 340, 339), (427, 428, 425, 426), (310, 309, 303), (323, 308, 303), (563, 564, 561, 562), (480, 473, 494, 491), (242, 231, 227, 224), (147, 148, 136, 160), (449, 462, 450, 455), (304, 329, 303), (210, 216, 196, 195), (380, 382, 378, 362), (314, 319, 328, 320), (365, 378, 382, 384), (329, 323, 303), (328, 302, 303), (308, 310, 303), (309, 320, 303), (330, 331, 332), (333, 334, 332), (407, 395, 394, 392), (462, 464, 448, 450), (557, 555, 554, 558), (538, 508, 537, 501), (316, 317, 314, 315), (182, 185, 173, 172), (573, 563, 562, 558), (379, 366, 362, 378), (352, 353, 332), (342, 354, 332), (319, 314, 317, 318), (377, 370, 376, 371), (468, 456, 455, 450), (306, 313, 325, 322), (202, 207, 194, 208), (470, 474, 489, 473), (311, 315, 309, 310), (360, 385, 377, 373), (331, 341, 332), (153, 158, 143, 142), (445, 451, 443, 444), (341, 342, 332), (334, 330, 332), (354, 352, 332), (353, 333, 332), (358, 385, 359), (360, 361, 359), (323, 329, 313, 306), (400, 409, 389, 399), (338, 340, 356, 357), (434, 437, 420, 421), (345, 350, 343, 344), (373, 377, 371, 372), (499, 529, 500, 498), (380, 381, 359), (384, 382, 359), (148, 147, 146, 149), (531, 515, 546, 530), (327, 316, 315, 311), (13, 24, 8, 7), (381, 383, 359), (511, 523, 510, 541), (329, 304, 312, 313), (544, 530, 501, 537), (25, 23, 24, 13), (160, 155, 152, 147), (225, 230, 245, 226), (482, 472, 480, 481), (382, 380, 359), (361, 384, 359), (383, 358, 359), (385, 360, 359), (388, 387, 386), (413, 412, 386), (417, 424, 415, 414), (603, 615, 605, 604), (437, 436, 419, 420), (286, 276, 284, 285), (140, 139, 150, 151), (429, 422, 417, 430), (461, 467, 448, 447), (350, 337, 349, 343), (405, 406, 386), (407, 408, 386), (217, 204, 203, 198), (447, 452, 466, 461), (424, 417, 422, 423), (419, 432, 439, 433), (425, 430, 418, 431), (358, 383, 369, 370), (274, 301, 293, 277), (444, 469, 459, 445), (387, 395, 386), (367, 375, 369, 368), (436, 438, 432, 419), (395, 407, 386), (412, 388, 386), (408, 405, 386), (406, 413, 386), (414, 415, 416), (550, 559, 548, 549), (431, 418, 416), (373, 374, 361, 360), (282, 296, 283, 289), (559, 550, 570, 567), (458, 465, 445, 459), (566, 561, 564, 565), (446, 449, 455, 454), (404, 410, 394, 393), (411, 401, 390, 392), (434, 435, 416), (436, 437, 416), (565, 570, 550, 566), (395, 387, 393, 394), (415, 438, 416), (312, 305, 324, 321), (391, 390, 401, 402), (301, 278, 288, 293), (549, 552, 566, 550), (421, 420, 440, 441), (405, 408, 390, 391), (22, 9, 20, 21), (438, 436, 416), (418, 414, 416), (437, 434, 416), (435, 431, 416), (444, 443, 442), (384, 361, 374, 365), (446, 469, 442), (164, 162, 165, 172), (174, 189, 173, 166), (398, 403, 396, 397), (337, 336, 348, 349), (551, 556, 562, 561), (362, 368, 381, 380), (558, 554, 572, 573), (497, 486, 485, 479), (357, 348, 336, 338), (462, 449, 442), (463, 464, 442), (339, 335, 355, 351), (237, 244, 223, 238), (392, 394, 410, 411), (235, 238, 221, 220), (443, 453, 442), (147, 152, 145, 146), (190, 194, 207, 193), (484, 489, 474, 490), (580, 582, 614, 613), (453, 463, 442), (469, 444, 442), (464, 462, 442), (449, 446, 442), (470, 472, 471), (490, 474, 471), (555, 569, 553, 554), (493, 477, 476, 479), (261, 266, 259, 260), (459, 454, 457, 458), (248, 268, 266, 261), (302, 328, 319, 305), (230, 223, 244, 245), (370, 369, 375, 376), (41, 39, 38, 40), (493, 478, 471), (483, 477, 471), (403, 391, 402, 396), (279, 285, 298, 295), (553, 560, 571, 568), (140, 152, 155, 154), (438, 415, 424, 432), (472, 482, 471), (166, 173, 185, 183), (258, 257, 256, 254), (385, 358, 370, 377), (276, 274, 277, 284), (482, 483, 471), (474, 470, 471), (477, 493, 471), (478, 490, 471), (584, 614, 585, 583), (593, 577, 579, 607), (593, 606, 592, 622), (330, 334, 346, 335), (581, 611, 582, 580), (615, 603, 617, 621), (106, 107, 109, 105), (398, 399, 412, 413), (64, 53, 55, 60), (241, 221, 238, 223), (211, 213, 196, 198), (508, 527, 509, 507), (506, 502, 546, 504), (533, 512, 539, 534), (73, 67, 70, 75), (576, 589, 608, 578), (517, 522, 506, 505), (342, 341, 340, 338), (525, 526, 500), (613, 584, 604, 605), (499, 528, 529), (577, 593, 622, 623), (413, 406, 403, 398), (116, 117, 110, 115), (519, 535, 545, 543), (503, 538, 501, 502), (609, 611, 607, 579), (526, 498, 500), (44, 43, 42, 37), (125, 133, 132, 121), (524, 507, 528), (528, 499, 516, 524), (584, 583, 608, 604), (579, 578, 610, 609), (508, 538, 527), (499, 498, 517, 516), (522, 517, 498, 526), (621, 617, 599, 618), (618, 587, 619, 621), (596, 595, 622, 592), (318, 324, 305, 319), (534, 539, 510, 532), (620, 623, 602, 616), (532, 504, 514, 534), (595, 602, 623, 622), (534, 514, 536, 533), (529, 509, 500), (549, 548, 547), (621, 619, 575, 615), (551, 552, 547), (239, 222, 230, 225), (421, 426, 435, 434), (337, 350, 353, 352), (456, 457, 454, 455), (293, 288, 291, 292), (589, 576, 620, 588), (347, 355, 335, 346), (423, 439, 432, 424), (460, 466, 452, 451), (557, 556, 547), (569, 555, 547), (378, 365, 364, 379), (233, 236, 235, 234), (300, 290, 289, 283), (389, 393, 387, 388), (388, 412, 399, 389), (548, 574, 547), (540, 543, 542, 541), (213, 212, 195, 196), (604, 608, 589, 603), (574, 569, 547), (552, 549, 547), (555, 557, 547), (556, 551, 547), (541, 542, 518, 511), (606, 575, 619, 592), (502, 506, 522, 503), (43, 41, 40, 42), (587, 596, 592, 619), (504, 532, 505, 506), (502, 501, 530, 546), (47, 48, 45, 46), (598, 586, 618, 599), (92, 93, 90, 91), (505, 523, 516, 517), (511, 518, 507, 524), (523, 505, 532, 510), (609, 610, 585), (95, 100, 94, 99), (526, 525, 503, 522), (584, 613, 614), (569, 574, 560, 553), (641, 645, 639, 632), (638, 636, 642, 644), (518, 537, 508, 507), (606, 593, 607, 581), (509, 527, 525, 500), (137, 134, 138, 142), (610, 583, 585), (537, 518, 542, 544), (591, 616, 590, 597), (623, 620, 576, 577), (523, 511, 524, 516), (605, 580, 613), (507, 509, 529, 528), (602, 595, 600, 601), (577, 576, 578, 579), (583, 610, 578, 608), (582, 611, 609, 585), (538, 503, 525, 527), (581, 607, 611), (321, 325, 313, 312), (322, 326, 307, 306), (543, 545, 544, 542), (591, 599, 617, 588), (283, 280, 299, 300), (226, 242, 224, 225), (450, 448, 467, 468), (588, 620, 616, 591), (311, 307, 326, 327), (614, 582, 585), (118, 132, 133, 128), (521, 519, 543, 540), (659, 658, 656, 657), (628, 626, 625, 630), (113, 114, 111, 112), (629, 628, 630, 624), (632, 639, 642), (632, 642, 633), (639, 644, 642), (639, 646, 644), (646, 634, 644), (632, 633, 635), (641, 636, 645), (641, 637, 636), (645, 636, 638), (645, 638, 647), (647, 638, 643), (641, 640, 637), (55, 58, 56, 57), (627, 626, 628, 629), (126, 124, 120, 122), (74, 69, 66, 65), (129, 131, 130, 119), (599, 591, 597, 598), (65, 66, 53, 64), (637, 640, 635, 633), (105, 108, 104, 106), (649, 652, 653, 648), (111, 115, 110, 112), (36, 35, 33, 34), (97, 98, 96, 101)])
me_kinst2.polygons.foreach_set('use_smooth', [True] * 582)
me_kinst2.polygons.foreach_set('material_index', [5, 1, 1, 1, 10, 1, 1, 14, 10, 1, 1, 10, 13, 1, 1, 10, 1, 0, 13, 13, 3, 13, 5, 10, 5, 2, 2, 10, 5, 5, 5, 10, 2, 10, 10, 5, 5, 13, 5, 13, 5, 10, 10, 3, 6, 13, 2, 10, 2, 10, 7, 9, 2, 8, 10, 13, 13, 2, 1, 2, 12, 12, 12, 12, 12, 12, 2, 2, 2, 2, 2, 2, 2, 13, 13, 10, 10, 5, 13, 10, 10, 10, 10, 10, 10, 10, 10, 10, 10, 10, 10, 13, 10, 10, 10, 1, 10, 10, 10, 13, 10, 10, 10, 10, 10, 10, 10, 10, 1, 10, 10, 10, 10, 10, 10, 13, 10, 10, 10, 10, 10, 10, 10, 10, 10, 10, 13, 10, 13, 10, 10, 10, 10, 10, 14, 10, 10, 11, 13, 10, 10, 14, 14, 14, 10, 10, 10, 10, 13, 10, 13, 10, 10, 10, 10, 14, 10, 10, 10, 10, 13, 13, 13, 13, 13, 13, 13, 10, 14, 14, 13, 13, 13, 10, 13, 13, 13, 13, 10, 13, 14, 13, 13, 13, 13, 13, 13, 13, 13, 13, 13, 10, 13, 13, 13, 14, 13, 13, 13, 14, 13, 14, 13, 13, 13, 13, 10, 14, 13, 14, 13, 13, 13, 13, 13, 13, 13, 13, 13, 13, 14, 13, 13, 13, 13, 13, 13, 13, 13, 13, 13, 13, 13, 13, 13, 13, 13, 13, 13, 13, 13, 10, 10, 10, 13, 10, 14, 10, 10, 14, 10, 13, 10, 10, 14, 14, 13, 10, 13, 10, 10, 10, 10, 10, 10, 10, 10, 10, 10, 10, 13, 13, 14, 13, 10, 10, 14, 10, 10, 10, 10, 10, 13, 10, 10, 14, 10, 10, 10, 10, 13, 10, 10, 10, 10, 10, 10, 10, 13, 10, 13, 10, 10, 13, 10, 10, 10, 13, 10, 1, 10, 13, 10, 13, 1, 10, 13, 14, 10, 10, 10, 10, 13, 13, 13, 13, 13, 13, 10, 13, 13, 10, 13, 13, 10, 13, 13, 13, 13, 10, 13, 13, 13, 10, 13, 13, 13, 13, 13, 13, 14, 13, 10, 13, 14, 13, 14, 13, 13, 13, 13, 13, 14, 13, 13, 10, 13, 13, 14, 13, 13, 1, 13, 13, 13, 13, 13, 10, 13, 10, 10, 13, 10, 14, 10, 14, 14, 10, 13, 13, 10, 13, 13, 13, 13, 10, 10, 14, 13, 13, 13, 13, 13, 14, 14, 14, 14, 13, 13, 13, 10, 13, 10, 3, 14, 14, 13, 13, 14, 10, 13, 14, 10, 13, 10, 13, 14, 14, 14, 14, 13, 13, 13, 10, 13, 13, 10, 13, 5, 13, 10, 13, 13, 13, 5, 13, 13, 10, 13, 13, 13, 13, 13, 2, 13, 13, 13, 13, 3, 10, 13, 13, 13, 13, 13, 13, 13, 13, 13, 13, 10, 13, 13, 13, 13, 13, 13, 14, 13, 14, 13, 13, 10, 13, 13, 13, 10, 13, 13, 14, 14, 10, 13, 13, 13, 13, 14, 13, 10, 13, 14, 14, 14, 14, 13, 13, 13, 3, 13, 13, 13, 4, 13, 8, 13, 13, 13, 13, 10, 13, 13, 14, 10, 10, 13, 13, 13, 10, 13, 13, 13, 13, 13, 13, 13, 13, 13, 13, 13, 13, 13, 10, 10, 13, 13, 13, 13, 13, 13, 10, 13, 10, 13, 2, 10, 2, 2, 2, 2, 2, 2, 2, 2, 15, 15, 15, 15, 15, 15, 5, 2, 10, 5, 10, 13, 5, 10, 10, 16, 10, 2, 10])
_uv = me_kinst2.uv_layers.new(name='UVMap')
_uv.uv.foreach_set('vector', [0.2516, 0.9996, 0.2516, 0.7484, 0.5, 0.7484, 0.5, 0.9996, 0.7763, 0.2237, 0.9409, 0.2321, 0.9493, 0.5, 0.7791, 0.5, 0.2209, 0.5, 0.05068, 0.5, 0.05905, 0.2321, 0.2237, 0.2237, 0.5, 0.05068, 0.7679, 0.05905, 0.7763, 0.2237, 0.5, 0.2209, 0.000447, 0.7735, 0.000447, 0.7735, 0.000447, 0.7735, 0.000447, 0.7735, 0.5, 0.5, 0.2209, 0.5, 0.2237, 0.2237, 0.5, 0.2209, 0.5, 0.5, 0.7791, 0.5, 0.7763, 0.7763, 0.5, 0.7791, 0.000447, 0.7735, 0.000447, 0.7735, 0.000447, 0.7735, 0.000447, 0.7735, 0.000447, 0.7735, 0.000447, 0.7735, 0.000447, 0.7735, 0.000447, 0.7735, 0.05905, 0.7679, 0.2237, 0.7763, 0.2321, 0.9409, 0.08138, 0.9186, 0.5, 0.9493, 0.2321, 0.9409, 0.2237, 0.7763, 0.5, 0.7791, 0.000447, 0.7735, 0.000447, 0.7735, 0.000447, 0.7735, 0.000447, 0.7735, 0.000447, 0.7735, 0.000447, 0.7735, 0.000447, 0.7735, 0.000447, 0.7735, 0.5, 0.7791, 0.7763, 0.7763, 0.7679, 0.9409, 0.5, 0.9493, 0.2209, 0.5, 0.5, 0.5, 0.5, 0.7791, 0.2237, 0.7763, 0.000447, 0.7735, 0.000447, 0.7735, 0.000447, 0.7735, 0.000447, 0.7735, 0.2321, 0.05905, 0.5, 0.05068, 0.5, 0.2209, 0.2237, 0.2237, 0.000447, -0.01351, 0.9996, -0.01351, 0.9996, 0.7735, 0.000447, 0.7735, 0.000447, 0.7735, 0.000447, 0.7735, 0.000447, 0.7735, 0.000447, 0.7735, 0.000447, 0.7735, 0.000447, 0.7735, 0.000447, 0.7735, 0.000447, 0.7735, 0.1037, 0.9158, 0.9047, 0.9158, 0.9996, 0.9996, 0.000447, 0.9996, 0.000447, 0.7735, 0.000447, 0.7735, 0.000447, 0.7735, 0.000447, 0.7735, 0.5, 0.2516, 0.5, 0.5, 0.2516, 0.5, 0.2516, 0.2516, 0.000447, 0.000447, 0.9996, 0.000447, 0.9996, 0.9996, 0.000447, 0.9996, 0.2516, 0.2516, 0.2516, 0.5, 0.000447, 0.5, 0.000447, 0.2516, 0.9996, 0.9996, 0.000447, 0.9996, 0.000447, 0.000447, 0.9996, 0.000447, 0.000447, 0.000447, 0.9996, 0.000447, 0.9996, 0.9996, 0.000447, 0.9996, 0.003238, 0.1177, 0.000447, 1.117, 0.000447, 1.117, 0.003238, 0.1177, 0.000447, 0.9996, 0.000447, 0.7484, 0.2516, 0.7484, 0.2516, 0.9996, 0.9996, 0.5, 0.9996, 0.7484, 0.7484, 0.7484, 0.7484, 0.5, 0.9996, 0.000447, 0.9996, 0.2516, 0.7484, 0.2516, 0.7484, 0.000447, 0.6563, 0.8544, 0.6144, 0.9744, 0.6144, 0.9744, 0.6563, 0.8544, 0.9996, 0.9996, 0.000447, 0.9996, 0.000447, 0.000447, 0.9996, 0.000447, 0.793, 0.4721, 0.4609, 0.7902, 0.4609, 0.7902, 0.793, 0.4721, 0.05905, 0.9242, 0.6116, 0.9856, 0.6116, 0.9856, 0.05905, 0.9242, 0.7484, 0.7484, 0.7484, 0.9996, 0.5, 0.9996, 0.5, 0.7484, 0.7484, 0.2516, 0.7484, 0.5, 0.5, 0.5, 0.5, 0.2516, 0.000447, 0.7735, 0.000447, 0.7735, 0.000447, 0.7735, 0.000447, 0.7735, 0.5, 0.2516, 0.5, 0.000447, 0.7484, 0.000447, 0.7484, 0.2516, 0.000447, 0.7735, 0.000447, 0.7735, 0.000447, 0.7735, 0.000447, 0.7735, 0.5, 0.000447, 0.5, 0.2516, 0.2516, 0.2516, 0.2516, 0.000447, 0.6535, 0.8628, 0.6116, 0.9856, 0.6116, 0.9856, 0.6535, 0.8628, 0.4637, 0.7847, 0.6563, 0.8544, 0.6563, 0.8544, 0.4637, 0.7847, 0.9996, 0.9996, 0.000447, 0.9996, 0.000447, 0.000447, 0.9996, 0.000447, -0.1307, -0.2117, 1.131, -0.2117, 1.131, 0.8935, -0.1307, 0.8935, 0.000447, 0.7735, 0.000447, 0.7735, 0.000447, 0.7735, 0.000447, 0.7735, 0.9772, 0.07022, -0.01909, 0.07022, -0.01909, 0.7623, 0.98, 1.069, 0.7958, 0.4749, 0.9912, 0.366, 0.9912, 0.366, 0.7958, 0.4749, 0.000447, 0.000447, 0.9996, 0.000447, 0.9996, 0.9996, 0.000447, 0.9996, 0.06185, 0.9158, 0.6144, 0.9744, 0.6144, 0.9744, 0.06185, 0.9158, 0.9996, 0.9996, 0.000447, 0.9996, 0.000447, 0.000447, 0.9996, 0.000447, 0.003238, 0.1177, 0.9996, 0.1177, 0.9996, 0.8098, 0.000447, 1.117, 0.9996, 0.8098, 0.9996, 0.1177, 0.003238, 0.1177, 0.000447, 1.117, 0.9996, 0.000447, 0.9996, 0.9996, 0.000447, 0.9996, 0.000447, 0.000447, 0.9996, 0.8098, 0.9996, 0.1177, 0.9996, 0.1177, 0.9996, 0.8098, 0.000447, 0.7735, 0.000447, 0.7735, 0.000447, 0.7735, 0.000447, 0.7735, 0.000447, 0.7735, 0.000447, 0.7735, 0.000447, 0.7735, 0.000447, 0.7735, 0.0144, 0.9996, 0.9856, 0.9996, 0.9856, 0.9996, 0.0144, 0.9996, 0.7791, 0.5, 0.5, 0.5, 0.5, 0.2209, 0.7763, 0.2237, 0.9996, 0.9996, 0.000447, 0.9996, 0.000447, 0.000447, 0.9996, 0.000447, 0.793, 0.4721, 0.4609, 0.7902, 0.1679, 0.0144, 0.793, 0.4721, 0.1679, 0.0144, 0.9633, 0.01719, 0.4609, 0.7902, 0.05905, 0.9242, 0.1679, 0.0144, 0.4609, 0.7902, 0.6535, 0.8628, 0.05905, 0.9242, 0.6535, 0.8628, 0.6116, 0.9856, 0.05905, 0.9242, 0.793, 0.4721, 0.9633, 0.01719, 0.9912, 0.3633, 0.793, 0.4721, 0.1679, 0.0144, 0.4609, 0.7902, 0.793, 0.4721, 0.9633, 0.01719, 0.1679, 0.0144, 0.4609, 0.7902, 0.1679, 0.0144, 0.05905, 0.9242, 0.4609, 0.7902, 0.05905, 0.9242, 0.6535, 0.8628, 0.6535, 0.8628, 0.05905, 0.9242, 0.6116, 0.9856, 0.793, 0.4721, 0.9912, 0.3633, 0.9633, 0.01719, 0.000447, 0.000447, 0.9996, 0.000447, 0.9996, 0.000447, 0.000447, 0.000447, 0.000447, 0.7735, 0.000447, 0.7735, 0.000447, 0.7735, 0.000447, 0.7735, 0.000447, 0.7735, 0.000447, 0.7735, 0.000447, 0.7735, 0.000447, 0.7735, 0.9772, 0.07022, -0.01909, 0.07022, -0.01909, 0.07022, 0.9772, 0.07022, 0.9772, 0.07022, 0.98, 1.069, 0.98, 1.069, 0.9772, 0.07022, 0.9996, 0.7484, 0.9996, 0.9996, 0.7484, 0.9996, 0.7484, 0.7484, 0.000447, 0.7735, 0.000447, 0.7735, 0.000447, 0.7735, 0.000447, 0.7735, 0.000447, 0.7735, 0.000447, 0.7735, 0.000447, 0.7735, 0.000447, 0.7735, 0.000447, 0.7735, 0.000447, 0.7735, 0.000447, 0.7735, 0.000447, 0.7735, 0.000447, 0.7735, 0.000447, 0.7735, 0.000447, 0.7735, 0.000447, 0.7735, 0.000447, 0.7735, 0.000447, 0.7735, 0.000447, 0.7735, 0.000447, 0.7735, 0.000447, 0.7735, 0.000447, 0.7735, 0.000447, 0.7735, 0.000447, 0.7735, 0.000447, 0.7735, 0.000447, 0.7735, 0.000447, 0.7735, 0.000447, 0.7735, 0.000447, 0.7735, 0.000447, 0.7735, 0.000447, 0.7735, 0.000447, 0.7735, 0.000447, 0.7735, 0.000447, 0.7735, 0.000447, 0.7735, 0.000447, 0.7735, 0.000447, 0.7735, 0.000447, 0.7735, 0.000447, 0.7735, 0.000447, 0.7735, 0.000447, 0.7735, 0.000447, 0.7735, 0.000447, 0.7735, 0.000447, 0.7735, 0.000447, 0.7735, 0.000447, 0.7735, 0.000447, 0.7735, 0.000447, 0.7735, 0.000447, 0.7735, 0.000447, 0.7735, 0.000447, 0.7735, 0.000447, 0.7735, 0.000447, 0.7735, 0.000447, 0.7735, 0.000447, 0.7735, 0.000447, 0.7735, 0.000447, 0.7735, 0.000447, 0.7735, 0.000447, 0.7735, 0.000447, 0.7735, 0.000447, 0.7735, 0.000447, 0.7735, 0.000447, 0.7735, 0.000447, 0.7735, 0.2237, 0.7763, 0.05905, 0.7679, 0.05068, 0.5, 0.2209, 0.5, 0.000447, 0.7735, 0.000447, 0.7735, 0.000447, 0.7735, 0.000447, 0.7735, 0.000447, 0.7735, 0.000447, 0.7735, 0.000447, 0.7735, 0.000447, 0.7735, 0.000447, 0.7735, 0.000447, 0.7735, 0.000447, 0.7735, 0.000447, 0.7735, 0.000447, 0.7735, 0.000447, 0.7735, 0.000447, 0.7735, 0.000447, 0.7735, 0.000447, 0.7735, 0.000447, 0.7735, 0.000447, 0.7735, 0.000447, 0.7735, 0.000447, 0.7735, 0.000447, 0.7735, 0.000447, 0.7735, 0.000447, 0.7735, 0.000447, 0.7735, 0.000447, 0.7735, 0.000447, 0.7735, 0.000447, 0.7735, 0.000447, 0.7735, 0.000447, 0.7735, 0.000447, 0.7735, 0.000447, 0.7735, 0.000447, 0.7735, 0.000447, 0.7735, 0.000447, 0.7735, 0.000447, 0.7735, 0.000447, 0.7735, 0.000447, 0.7735, 0.000447, 0.7735, 0.000447, 0.7735, 0.000447, 0.7735, 0.08138, 0.08138, 0.2321, 0.05905, 0.2237, 0.2237, 0.05905, 0.2321, 0.000447, 0.7735, 0.000447, 0.7735, 0.000447, 0.7735, 0.000447, 0.7735, 0.000447, 0.7735, 0.000447, 0.7735, 0.000447, 0.7735, 0.000447, 0.7735, 0.000447, 0.7735, 0.000447, 0.7735, 0.000447, 0.7735, 0.000447, 0.7735, 0.000447, 0.7735, 0.000447, 0.7735, 0.000447, 0.7735, 0.000447, 0.7735, 0.000447, 0.7735, 0.000447, 0.7735, 0.000447, 0.7735, 0.000447, 0.7735, 0.000447, 0.7735, 0.000447, 0.7735, 0.000447, 0.7735, 0.000447, 0.7735, 0.000447, 0.7735, 0.000447, 0.7735, 0.000447, 0.7735, 0.000447, 0.7735, 0.000447, 0.7735, 0.000447, 0.7735, 0.000447, 0.7735, 0.000447, 0.7735, 0.000447, 0.7735, 0.000447, 0.7735, 0.000447, 0.7735, 0.000447, 0.7735, 0.000447, 0.7735, 0.000447, 0.7735, 0.000447, 0.7735, 0.000447, 0.7735, 0.000447, 0.7735, 0.000447, 0.7735, 0.000447, 0.7735, 0.000447, 0.7735, 0.000447, 0.7735, 0.000447, 0.7735, 0.000447, 0.7735, 0.000447, 0.7735, 0.000447, 0.7735, 0.000447, 0.7735, 0.000447, 0.7735, 0.000447, 0.7735, 0.000447, 0.7735, 0.000447, 0.7735, 0.000447, 0.7735, 0.000447, 0.7735, 0.000447, 0.7735, 0.000447, 0.7735, 0.000447, 0.7735, 0.000447, 0.7735, 0.000447, 0.7735, 0.000447, 0.7735, 0.000447, 0.7735, 0.000447, 0.7735, 0.000447, 0.7735, 0.000447, 0.7735, 0.000447, 0.7735, 0.000447, 0.7735, 0.000447, 0.7735, 0.000447, 0.7735, 0.000447, 0.7735, 0.000447, 0.7735, 0.000447, 0.7735, 0.000447, 0.7735, 0.000447, 0.7735, 0.000447, 0.7735, 0.000447, 0.7735, 0.000447, 0.7735, 0.000447, 0.7735, 0.000447, 0.7735, 0.000447, 0.7735, 0.000447, 0.7735, 0.000447, 0.7735, 0.000447, 0.7735, 0.000447, 0.7735, 0.000447, 0.7735, 0.000447, 0.7735, 0.000447, 0.7735, 0.000447, 0.7735, 0.000447, 0.7735, 0.000447, 0.7735, 0.000447, 0.7735, 0.000447, 0.7735, 0.000447, 0.7735, 0.000447, 0.7735, 0.000447, 0.7735, 0.000447, 0.7735, 0.000447, 0.7735, 0.000447, 0.7735, 0.000447, 0.7735, 0.000447, 0.7735, 0.000447, 0.7735, 0.000447, 0.7735, -0.01909, 0.7623, -0.01909, 0.07022, 0.9772, 0.07022, 0.98, 1.069, 0.000447, 0.7735, 0.000447, 0.7735, 0.000447, 0.7735, 0.000447, 0.7735, 0.000447, 0.7735, 0.000447, 0.7735, 0.000447, 0.7735, 0.000447, 0.7735, 0.000447, 0.7735, 0.000447, 0.7735, 0.000447, 0.7735, 0.000447, 0.7735, 0.000447, 0.7735, 0.000447, 0.7735, 0.000447, 0.7735, 0.000447, 0.7735, 0.000447, 0.7735, 0.000447, 0.7735, 0.000447, 0.7735, 0.000447, 0.7735, 0.000447, 0.7735, 0.000447, 0.7735, 0.000447, 0.7735, 0.000447, 0.7735, 0.000447, 0.7735, 0.000447, 0.7735, 0.000447, 0.7735, 0.000447, 0.7735, 0.000447, 0.7735, 0.000447, 0.7735, 0.000447, 0.7735, 0.000447, 0.7735, 0.000447, 0.7735, 0.000447, 0.7735, 0.000447, 0.7735, 0.000447, 0.7735, 0.000447, 0.7735, 0.000447, 0.7735, 0.000447, 0.7735, 0.000447, 0.7735, 0.000447, 0.7735, 0.000447, 0.7735, 0.000447, 0.7735, 0.000447, 0.7735, 0.000447, 0.7735, 0.000447, 0.7735, 0.000447, 0.7735, 0.000447, 0.7735, 0.000447, 0.7735, 0.000447, 0.7735, 0.000447, 0.7735, 0.000447, 0.7735, 0.000447, 0.7735, 0.000447, 0.7735, 0.000447, 0.7735, 0.000447, 0.7735, 0.000447, 0.7735, 0.000447, 0.7735, 0.000447, 0.7735, 0.000447, 0.7735, 0.000447, 0.7735, 0.000447, 0.7735, 0.000447, 0.7735, 0.000447, 0.7735, 0.000447, 0.7735, 0.000447, 0.7735, 0.000447, 0.7735, 0.000447, 0.7735, 0.000447, 0.7735, 0.000447, 0.7735, 0.000447, 0.7735, 0.000447, 0.7735, 0.000447, 0.7735, 0.000447, 0.7735, 0.000447, 0.7735, 0.000447, 0.7735, 0.000447, 0.7735, 0.000447, 0.7735, 0.000447, 0.7735, 0.000447, 0.7735, 0.000447, 0.7735, 0.000447, 0.7735, 0.000447, 0.7735, 0.000447, 0.7735, 0.000447, 0.7735, 0.000447, 0.7735, 0.000447, 0.7735, 0.000447, 0.7735, 0.000447, 0.7735, 0.000447, 0.7735, 0.000447, 0.7735, 0.000447, 0.7735, 0.000447, 0.7735, 0.000447, 0.7735, 0.000447, 0.7735, 0.000447, 0.7735, 0.000447, 0.7735, 0.000447, 0.7735, 0.000447, 0.7735, 0.000447, 0.7735, 0.000447, 0.7735, 0.000447, 0.7735, 0.000447, 0.7735, 0.000447, 0.7735, 0.000447, 0.7735, 0.000447, 0.7735, 0.000447, 0.7735, 0.000447, 0.7735, 0.000447, 0.7735, 0.000447, 0.7735, 0.000447, 0.7735, 0.000447, 0.7735, 0.000447, 0.7735, 0.000447, 0.7735, 0.000447, 0.7735, 0.000447, 0.7735, 0.000447, 0.7735, 0.000447, 0.7735, 0.000447, 0.7735, 0.000447, 0.7735, 0.000447, 0.7735, 0.000447, 0.7735, 0.000447, 0.7735, 0.000447, 0.7735, 0.000447, 0.7735, 0.000447, 0.7735, 0.000447, 0.7735, 0.000447, 0.7735, 0.000447, 0.7735, 0.000447, 0.7735, 0.000447, 0.7735, 0.000447, 0.7735, 0.000447, 0.7735, 0.000447, 0.7735, 0.000447, 0.7735, 0.000447, 0.7735, 0.000447, 0.7735, 0.000447, 0.7735, 0.000447, 0.7735, 0.000447, 0.7735, 0.000447, 0.7735, 0.000447, 0.7735, 0.000447, 0.7735, 0.000447, 0.7735, 0.000447, 0.7735, 0.000447, 0.7735, 0.000447, 0.7735, 0.000447, 0.7735, 0.000447, 0.7735, 0.000447, 0.7735, 0.000447, 0.7735, 0.000447, 0.7735, 0.000447, 0.7735, 0.000447, 0.7735, 0.000447, 0.7735, 0.000447, 0.7735, 0.000447, 0.7735, 0.000447, 0.7735, 0.000447, 0.7735, 0.000447, 0.7735, 0.000447, 0.7735, 0.000447, 0.7735, 0.000447, 0.7735, 0.000447, 0.7735, 0.000447, 0.7735, 0.000447, 0.7735, 0.000447, 0.7735, 0.000447, 0.7735, 0.000447, 0.7735, 0.000447, 0.7735, 0.000447, 0.7735, 0.000447, 0.7735, 0.000447, 0.7735, 0.000447, 0.7735, 0.000447, 0.7735, 0.000447, 0.7735, 0.000447, 0.7735, 0.000447, 0.7735, 0.000447, 0.7735, 0.000447, 0.7735, 0.000447, 0.7735, 0.000447, 0.7735, 0.000447, 0.7735, 0.000447, 0.7735, 0.000447, 0.7735, 0.000447, 0.7735, 0.000447, 0.7735, 0.000447, 0.7735, 0.000447, 0.7735, 0.000447, 0.7735, 0.000447, 0.7735, 0.000447, 0.7735, 0.000447, 0.7735, 0.000447, 0.7735, 0.000447, 0.7735, 0.000447, 0.7735, 0.000447, 0.7735, 0.000447, 0.7735, 0.000447, 0.7735, 0.000447, 0.7735, 0.000447, 0.7735, 0.000447, 0.7735, 0.000447, 0.7735, 0.000447, 0.7735, 0.000447, 0.7735, 0.000447, 0.7735, 0.000447, 0.7735, 0.000447, 0.7735, 0.000447, 0.7735, 0.000447, 0.7735, 0.000447, 0.7735, 0.000447, 0.7735, 0.000447, 0.7735, 0.000447, 0.7735, 0.000447, 0.7735, 0.000447, 0.7735, 0.000447, 0.7735, 0.000447, 0.7735, 0.000447, 0.7735, 0.000447, 0.7735, 0.000447, 0.7735, 0.000447, 0.7735, 0.000447, 0.7735, 0.000447, 0.7735, 0.000447, 0.7735, 0.000447, 0.7735, 0.000447, 0.7735, 0.000447, 0.7735, 0.000447, 0.7735, 0.000447, 0.7735, 0.000447, 0.7735, 0.000447, 0.7735, 0.000447, 0.7735, 0.000447, 0.7735, 0.000447, 0.7735, 0.000447, 0.7735, 0.000447, 0.7735, 0.000447, 0.7735, 0.000447, 0.7735, 0.000447, 0.7735, 0.000447, 0.7735, 0.000447, 0.7735, 0.000447, 0.7735, 0.000447, 0.7735, 0.000447, 0.7735, 0.000447, 0.7735, 0.000447, 0.7735, 0.000447, 0.7735, 0.000447, 0.7735, 0.000447, 0.7735, 0.000447, 0.7735, 0.000447, 0.7735, 0.000447, 0.7735, 0.000447, 0.7735, 0.000447, 0.7735, 0.000447, 0.7735, 0.000447, 0.7735, 0.000447, 0.7735, 0.000447, 0.7735, 0.000447, 0.7735, 0.000447, 0.7735, 0.000447, 0.7735, 0.000447, 0.7735, 0.000447, 0.7735, 0.000447, 0.7735, 0.000447, 0.7735, 0.000447, 0.7735, 0.000447, 0.7735, 0.000447, 0.7735, 0.000447, 0.7735, 0.000447, 0.7735, 0.000447, 0.7735, 0.000447, 0.7735, 0.000447, 0.7735, 0.000447, 0.7735, 0.000447, 0.7735, 0.000447, 0.7735, 0.000447, 0.7735, 0.000447, 0.7735, 0.000447, 0.7735, 0.000447, 0.7735, 0.000447, 0.7735, 0.000447, 0.7735, 0.000447, 0.7735, 0.000447, 0.7735, 0.000447, 0.7735, 0.000447, 0.7735, 0.000447, 0.7735, 0.000447, 0.7735, 0.000447, 0.7735, 0.000447, 0.7735, 0.000447, 0.7735, 0.000447, 0.7735, 0.000447, 0.7735, 0.000447, 0.7735, 0.000447, 0.7735, 0.000447, 0.7735, 0.000447, 0.7735, 0.000447, 0.7735, 0.000447, 0.7735, 0.000447, 0.7735, 0.000447, 0.7735, 0.000447, 0.7735, 0.000447, 0.7735, 0.000447, 0.7735, 0.000447, 0.7735, 0.000447, 0.7735, 0.000447, 0.7735, 0.000447, 0.7735, 0.000447, 0.7735, 0.000447, 0.7735, 0.000447, 0.7735, 0.000447, 0.7735, 0.000447, 0.7735, 0.000447, 0.7735, 0.000447, 0.7735, 0.000447, 0.7735, 0.000447, 0.7735, 0.000447, 0.7735, 0.000447, 0.7735, 0.000447, 0.7735, 0.000447, 0.7735, 0.000447, 0.7735, 0.000447, 0.7735, 0.000447, 0.7735, 0.000447, 0.7735, 0.000447, 0.7735, 0.000447, 0.7735, 0.000447, 0.7735, 0.000447, 0.7735, 0.000447, 0.7735, 0.000447, 0.7735, 0.000447, 0.7735, 0.000447, 0.7735, 0.000447, 0.7735, 0.000447, 0.7735, 0.000447, 0.7735, 0.000447, 0.7735, 0.000447, 0.7735, 0.000447, 0.7735, 0.000447, 0.7735, 0.000447, 0.7735, 0.000447, 0.7735, 0.000447, 0.7735, 0.000447, 0.7735, 0.000447, 0.7735, 0.000447, 0.7735, 0.000447, 0.7735, 0.000447, 0.7735, 0.000447, 0.7735, 0.000447, 0.7735, 0.000447, 0.7735, 0.000447, 0.7735, 0.000447, 0.7735, 0.000447, 0.7735, 0.000447, 0.7735, 0.000447, 0.7735, 0.000447, 0.7735, 0.000447, 0.7735, 0.000447, 0.7735, 0.000447, 0.7735, 0.000447, 0.7735, 0.000447, 0.7735, 0.000447, 0.7735, 0.000447, 0.7735, 0.000447, 0.7735, 0.000447, 0.7735, 0.000447, 0.7735, 0.000447, 0.7735, 0.000447, 0.7735, 0.000447, 0.7735, 0.000447, 0.7735, 0.000447, 0.7735, 0.000447, 0.7735, 0.000447, 0.7735, 0.000447, 0.7735, 0.000447, 0.7735, 0.000447, 0.7735, 0.000447, 0.7735, 0.000447, 0.7735, 0.000447, 0.7735, 0.000447, 0.7735, 0.000447, 0.7735, 0.000447, 0.7735, 0.000447, 0.7735, 0.000447, 0.7735, 0.000447, 0.7735, 0.000447, 0.7735, 0.000447, 0.7735, 0.000447, 0.7735, 0.000447, 0.7735, 0.000447, 0.7735, 0.000447, 0.7735, 0.000447, 0.7735, 0.000447, 0.7735, 0.000447, 0.7735, 0.000447, 0.7735, 0.000447, 0.7735, 0.000447, 0.7735, 0.000447, 0.7735, 0.000447, 0.7735, 0.000447, 0.7735, 0.000447, 0.7735, 0.000447, 0.7735, 0.000447, 0.7735, 0.000447, 0.7735, 0.000447, 0.7735, 0.000447, 0.7735, 0.000447, 0.7735, 0.000447, 0.7735, 0.000447, 0.7735, 0.000447, 0.7735, 0.000447, 0.7735, 0.000447, 0.7735, 0.000447, 0.7735, 0.000447, 0.7735, 0.000447, 0.7735, 0.000447, 0.7735, 0.000447, 0.7735, 0.000447, 0.7735, 0.000447, 0.7735, 0.000447, 0.7735, 0.000447, 0.7735, 0.000447, 0.7735, 0.000447, 0.7735, 0.000447, 0.7735, 0.000447, 0.7735, 0.000447, 0.7735, 0.000447, 0.7735, 0.000447, 0.7735, 0.000447, 0.7735, 0.000447, 0.7735, 0.000447, 0.7735, 0.000447, 0.7735, 0.000447, 0.7735, 0.000447, 0.7735, 0.000447, 0.7735, 0.000447, 0.7735, 0.000447, 0.7735, 0.000447, 0.7735, 0.000447, 0.7735, 0.000447, 0.7735, 0.000447, 0.7735, 0.000447, 0.7735, 0.000447, 0.7735, 0.000447, 0.7735, 0.000447, 0.7735, 0.000447, 0.7735, 0.000447, 0.7735, 0.000447, 0.7735, 0.000447, 0.7735, 0.000447, 0.7735, 0.000447, 0.7735, 0.000447, 0.7735, 0.000447, 0.7735, 0.000447, 0.7735, 0.000447, 0.7735, 0.000447, 0.7735, 0.000447, 0.7735, 0.000447, 0.7735, 0.000447, 0.7735, 0.000447, 0.7735, 0.000447, 0.7735, 0.000447, 0.7735, 0.000447, 0.7735, 0.000447, 0.7735, 0.000447, 0.7735, 0.000447, 0.7735, 0.000447, 0.7735, 0.000447, 0.7735, 0.000447, 0.7735, 0.000447, 0.7735, 0.000447, 0.7735, 0.000447, 0.7735, 0.000447, 0.7735, 0.000447, 0.7735, 0.000447, 0.7735, 0.000447, 0.7735, 0.000447, 0.7735, 0.000447, 0.7735, 0.000447, 0.7735, 0.000447, 0.7735, 0.000447, 0.7735, 0.000447, 0.7735, 0.000447, 0.7735, 0.000447, 0.7735, 0.000447, 0.7735, 0.000447, 0.7735, 0.000447, 0.7735, 0.000447, 0.7735, 0.000447, 0.7735, 0.000447, 0.7735, 0.000447, 0.7735, 0.000447, 0.7735, 0.000447, 0.7735, 0.000447, 0.7735, 0.000447, 0.7735, 0.000447, 0.7735, 0.000447, 0.7735, 0.000447, 0.7735, 0.000447, 0.7735, 0.000447, 0.7735, 0.000447, 0.7735, 0.000447, 0.7735, 0.000447, 0.7735, 0.000447, 0.7735, 0.000447, 0.7735, 0.000447, 0.7735, 0.000447, 0.7735, 0.000447, 0.7735, 0.000447, 0.7735, 0.000447, 0.7735, 0.000447, 0.7735, 0.000447, 0.7735, 0.000447, 0.7735, 0.000447, 0.7735, 0.000447, 0.7735, 0.000447, 0.7735, 0.000447, 0.7735, 0.000447, 0.7735, 0.000447, 0.7735, 0.000447, 0.7735, 0.000447, 0.7735, 0.000447, 0.7735, 0.000447, 0.7735, 0.000447, 0.7735, 0.000447, 0.7735, 0.000447, 0.7735, 0.000447, 0.7735, 0.000447, 0.7735, 0.000447, 0.7735, 0.000447, 0.7735, 0.000447, 0.7735, 0.000447, 0.7735, 0.000447, 0.7735, 0.000447, 0.7735, 0.000447, 0.7735, 0.000447, 0.7735, 0.000447, 0.7735, 0.000447, 0.7735, 0.000447, 0.7735, 0.000447, 0.7735, 0.000447, 0.7735, 0.000447, 0.7735, 0.000447, 0.7735, 0.000447, 0.7735, 0.000447, 0.7735, 0.000447, 0.7735, 0.000447, 0.7735, 0.000447, 0.7735, 0.000447, 0.7735, 0.000447, 0.7735, 0.000447, 0.7735, 0.000447, 0.7735, 0.000447, 0.7735, 0.000447, 0.7735, 0.000447, 0.7735, 0.000447, 0.7735, 0.000447, 0.7735, 0.000447, 0.7735, 0.000447, 0.7735, 0.000447, 0.7735, 0.000447, 0.7735, 0.000447, 0.7735, 0.000447, 0.7735, 0.000447, 0.7735, 0.000447, 0.7735, 0.000447, 0.7735, 0.000447, 0.7735, 0.000447, 0.7735, 0.000447, 0.7735, 0.000447, 0.7735, 0.000447, 0.7735, 0.000447, 0.7735, 0.000447, 0.7735, 0.000447, 0.7735, 0.000447, 0.7735, 0.000447, 0.7735, 0.000447, 0.7735, 0.000447, 0.7735, 0.000447, 0.7735, 0.000447, 0.7735, 0.000447, 0.7735, 0.000447, 0.7735, 0.000447, 0.7735, 0.000447, 0.7735, 0.000447, 0.7735, 0.000447, 0.7735, 0.000447, 0.7735, 0.000447, 0.7735, 0.000447, 0.7735, 0.000447, 0.7735, 0.000447, 0.7735, 0.000447, 0.7735, 0.000447, 0.7735, 0.000447, 0.7735, 0.000447, 0.7735, 0.000447, 0.7735, 0.000447, 0.7735, 0.000447, 0.7735, 0.000447, 0.7735, 0.000447, 0.7735, 0.000447, 0.7735, 0.000447, 0.7735, 0.000447, 0.7735, 0.000447, 0.7735, 0.000447, 0.7735, 0.000447, 0.7735, 0.000447, 0.7735, 0.000447, 0.7735, 0.000447, 0.7735, 0.000447, 0.7735, 0.000447, 0.7735, 0.000447, 0.7735, 0.000447, 0.7735, 0.000447, 0.7735, 0.000447, 0.7735, 0.000447, 0.7735, 0.000447, 0.7735, 0.000447, 0.7735, 0.000447, 0.7735, 0.000447, 0.7735, 0.000447, 0.7735, 0.000447, 0.7735, 0.000447, 0.7735, 0.000447, 0.7735, 0.000447, 0.7735, 0.000447, 0.7735, 0.9409, 0.7679, 0.7763, 0.7763, 0.7791, 0.5, 0.9493, 0.5, 0.000447, 0.7735, 0.000447, 0.7735, 0.000447, 0.7735, 0.000447, 0.7735, 0.000447, 0.7735, 0.000447, 0.7735, 0.000447, 0.7735, 0.000447, 0.7735, 0.000447, 0.7735, 0.000447, 0.7735, 0.000447, 0.7735, 0.000447, 0.7735, 0.000447, 0.7735, 0.000447, 0.7735, 0.000447, 0.7735, 0.9186, 0.9186, 0.7679, 0.9409, 0.7763, 0.7763, 0.9409, 0.7679, 0.000447, 0.7735, 0.000447, 0.7735, 0.000447, 0.7735, 0.000447, 0.7735, 0.000447, 0.7735, 0.000447, 0.7735, 0.000447, 0.7735, 0.000447, 0.7735, 0.000447, 0.7735, 0.000447, 0.7735, 0.000447, 0.7735, 0.000447, 0.7735, 0.000447, 0.7735, 0.000447, 0.7735, 0.000447, 0.7735, 0.000447, 0.7735, 0.000447, 0.7735, 0.000447, 0.7735, 0.000447, 0.7735, 0.000447, 0.7735, 0.000447, 0.7735, 0.000447, 0.7735, 0.000447, 0.7735, 0.000447, 0.7735, 0.000447, 0.7735, 0.000447, 0.7735, 0.000447, 0.7735, 0.000447, 0.7735, 0.000447, 0.7735, 0.000447, 0.7735, 0.000447, 0.7735, 0.000447, 0.7735, 0.000447, 0.7735, 0.000447, 0.7735, 0.000447, 0.7735, 0.000447, 0.7735, 0.000447, 0.7735, 0.000447, 0.7735, 0.000447, 0.7735, 0.000447, 0.7735, 0.000447, 0.7735, 0.000447, 0.7735, 0.000447, 0.7735, 0.000447, 0.7735, 0.000447, 0.7735, 0.000447, 0.7735, 0.000447, 0.7735, 0.000447, 0.7735, 0.000447, 0.7735, 0.000447, 0.7735, 0.000447, 0.7735, 0.000447, 0.7735, 0.000447, 0.7735, 0.000447, 0.7735, 0.000447, 0.7735, 0.000447, 0.7735, 0.000447, 0.7735, 0.000447, 0.7735, 0.000447, 0.7735, 0.000447, 0.7735, 0.000447, 0.7735, 0.000447, 0.7735, 0.000447, 0.7735, 0.000447, 0.7735, 0.000447, 0.7735, 0.000447, 0.7735, 0.000447, 0.7735, 0.000447, 0.7735, 0.000447, 0.7735, 0.000447, 0.7735, 0.000447, 0.7735, 0.000447, 0.7735, 0.000447, 0.7735, 0.000447, 0.7735, 0.000447, 0.7735, 0.000447, 0.7735, 0.000447, 0.7735, 0.000447, 0.7735, 0.000447, 0.7735, 0.000447, 0.7735, 0.000447, 0.7735, 0.000447, 0.7735, 0.000447, 0.7735, 0.000447, 0.7735, 0.000447, 0.7735, 0.000447, 0.7735, 0.000447, 0.7735, 0.000447, 0.7735, 0.000447, 0.7735, 0.000447, 0.7735, 0.000447, 0.7735, 0.000447, 0.7735, 0.000447, 0.7735, 0.000447, 0.7735, 0.000447, 0.7735, 0.000447, 0.7735, 0.000447, 0.7735, 0.000447, 0.7735, 0.000447, 0.7735, 0.000447, 0.7735, 0.000447, 0.7735, 0.000447, 0.7735, 0.000447, 0.7735, 0.000447, 0.7735, 0.000447, 0.7735, 0.000447, 0.7735, 0.000447, 0.7735, 0.000447, 0.7735, 0.000447, 0.7735, 0.000447, 0.7735, 0.000447, 0.7735, 0.000447, 0.7735, 0.000447, 0.7735, 0.000447, 0.7735, 0.000447, 0.7735, 0.000447, 0.7735, 0.000447, 0.7735, 0.000447, 0.7735, 0.000447, 0.7735, 0.000447, 0.7735, 0.000447, 0.7735, 0.000447, 0.7735, 0.000447, 0.7735, 0.000447, 0.7735, 0.000447, 0.7735, 0.000447, 0.7735, 0.000447, 0.7735, 0.000447, 0.7735, 0.000447, 0.7735, 0.000447, 0.7735, 0.000447, 0.7735, 0.000447, 0.7735, 0.000447, 0.7735, 0.000447, 0.7735, 0.000447, 0.7735, 0.000447, 0.7735, 0.000447, 0.7735, 0.000447, 0.7735, 0.000447, 0.7735, 0.000447, 0.7735, 0.000447, 0.7735, 0.000447, 0.7735, 0.000447, 0.7735, 0.000447, 0.7735, 0.000447, 0.7735, 0.000447, 0.7735, 0.000447, 0.7735, 0.000447, 0.7735, 0.000447, 0.7735, 0.000447, 0.7735, 0.000447, 0.7735, 0.000447, 0.7735, 0.000447, 0.7735, 0.000447, 0.7735, 0.000447, 0.7735, 0.000447, 0.7735, 0.000447, 0.7735, 0.000447, 0.7735, 0.000447, 0.7735, 0.000447, 0.7735, 0.000447, 0.7735, 0.000447, 0.7735, 0.000447, 0.7735, 0.000447, 0.7735, 0.000447, 0.7735, 0.000447, 0.7735, 0.000447, 0.7735, 0.000447, 0.7735, 0.000447, 0.7735, 0.000447, 0.7735, 0.000447, 0.7735, 0.000447, 0.7735, 0.000447, 0.7735, 0.000447, 0.7735, 0.000447, 0.7735, 0.000447, 0.7735, 0.000447, 0.7735, 0.000447, 0.7735, 0.000447, 0.7735, 0.000447, 0.7735, 0.000447, 0.7735, 0.000447, 0.7735, 0.000447, 0.7735, 0.000447, 0.7735, 0.000447, 0.7735, 0.000447, 0.7735, 0.000447, 0.7735, 0.000447, 0.7735, 0.000447, 0.7735, 0.000447, 0.7735, 0.000447, 0.7735, 0.000447, 0.7735, 0.000447, 0.7735, 0.000447, 0.7735, 0.000447, 0.7735, 0.000447, 0.7735, 0.000447, 0.7735, 0.000447, 0.7735, 0.000447, 0.7735, 0.000447, 0.7735, 0.000447, 0.7735, 0.000447, 0.7735, 0.000447, 0.7735, 0.000447, 0.7735, 0.000447, 0.7735, 0.000447, 0.7735, 0.9409, 0.2321, 0.7763, 0.2237, 0.7679, 0.05905, 0.9186, 0.08138, 0.000447, 0.7735, 0.000447, 0.7735, 0.000447, 0.7735, 0.000447, 0.7735, 0.000447, 0.7735, 0.000447, 0.7735, 0.000447, 0.7735, 0.000447, 0.7735, 0.000447, 0.7735, 0.000447, 0.7735, 0.000447, 0.7735, 0.000447, 0.7735, 0.000447, 0.7735, 0.000447, 0.7735, 0.000447, 0.7735, 0.000447, 0.7735, 0.000447, 0.7735, 0.000447, 0.7735, 0.000447, 0.7735, 0.000447, 0.7735, 0.000447, 0.7735, 0.000447, 0.7735, 0.000447, 0.7735, 0.000447, 0.7735, 0.000447, 0.7735, 0.000447, 0.7735, 0.000447, 0.7735, 0.000447, 0.7735, 0.000447, 0.7735, 0.000447, 0.7735, 0.000447, 0.7735, 0.000447, 0.7735, 0.000447, 0.7735, 0.000447, 0.7735, 0.000447, 0.7735, 0.000447, 0.7735, 0.000447, 0.7735, 0.000447, 0.7735, 0.000447, 0.7735, 0.000447, 0.7735, 0.000447, 0.7735, 0.000447, 0.7735, 0.000447, 0.7735, 0.000447, 0.7735, 0.000447, 0.7735, 0.000447, 0.7735, 0.000447, 0.7735, 0.000447, 0.7735, 0.000447, 0.7735, 0.000447, 0.7735, 0.000447, 0.7735, 0.000447, 0.7735, 0.000447, 0.7735, 0.000447, 0.7735, 0.000447, 0.7735, 0.000447, 0.7735, 0.000447, 0.7735, 0.000447, 0.7735, 0.000447, 0.7735, 0.000447, 0.7735, 0.000447, 0.7735, 0.000447, 0.7735, 0.000447, 0.7735, 0.000447, 0.7735, 0.000447, 0.7735, 0.000447, 0.7735, 0.000447, 0.7735, 0.000447, 0.7735, 0.000447, 0.7735, 0.000447, 0.7735, 0.000447, 0.7735, 0.000447, 0.7735, 0.000447, 0.7735, 0.000447, 0.7735, 0.000447, 0.7735, 0.000447, 0.7735, 0.000447, 0.7735, 0.000447, 0.7735, 0.000447, 0.7735, 0.000447, 0.7735, 0.000447, 0.7735, 0.000447, 0.7735, 0.000447, 0.7735, 0.000447, 0.7735, 0.000447, 0.7735, 0.000447, 0.7735, 0.000447, 0.7735, 0.000447, 0.7735, 0.000447, 0.7735, 0.000447, 0.7735, 0.000447, 0.7735, 0.000447, 0.7735, 0.000447, 0.7735, 0.000447, 0.7735, 0.000447, 0.7735, 0.000447, 0.7735, 0.000447, 0.7735, 0.000447, 0.7735, 0.000447, 0.7735, 0.000447, 0.7735, 0.000447, 0.7735, 0.000447, 0.7735, 0.000447, 0.7735, 0.000447, 0.7735, 0.000447, 0.7735, 0.000447, 0.7735, 0.000447, 0.7735, 0.000447, 0.7735, 0.000447, 0.7735, 0.000447, 0.7735, 0.000447, 0.7735, 0.000447, 0.7735, 0.000447, 0.7735, 0.000447, 0.7735, 0.000447, 0.7735, 0.000447, 0.7735, 0.000447, 0.7735, 0.000447, 0.7735, 0.000447, 0.7735, 0.000447, 0.7735, 0.000447, 0.7735, 0.000447, 0.7735, 0.000447, 0.7735, 0.000447, 0.7735, 0.000447, 0.7735, 0.000447, 0.7735, 0.000447, 0.7735, 0.000447, 0.7735, 0.000447, 0.7735, 0.000447, 0.7735, 0.000447, 0.7735, 0.000447, 0.7735, 0.000447, 0.7735, 0.000447, 0.7735, 0.000447, 0.7735, 0.000447, 0.7735, 0.000447, 0.7735, 0.000447, 0.7735, 0.000447, 0.7735, 0.000447, 0.7735, 0.000447, 0.7735, 0.000447, 0.7735, 0.000447, 0.7735, 0.000447, 0.7735, 0.000447, 0.7735, 0.000447, 0.7735, 0.000447, 0.7735, 0.000447, 0.7735, 0.000447, 0.7735, 0.1037, 0.08696, 0.1037, 0.9158, 0.000447, 0.9996, 0.003238, 0.000447, 0.000447, 0.7735, 0.000447, 0.7735, 0.000447, 0.7735, 0.000447, 0.7735, 0.000447, 0.7735, 0.000447, 0.7735, 0.000447, 0.7735, 0.000447, 0.7735, 0.000447, 0.7735, 0.000447, 0.7735, 0.000447, 0.7735, 0.000447, 0.7735, 0.000447, 0.7735, 0.000447, 0.7735, 0.000447, 0.7735, 0.000447, 0.7735, 0.000447, 0.7735, 0.000447, 0.7735, 0.000447, 0.7735, 0.000447, 0.7735, 0.000447, 0.7735, 0.000447, 0.7735, 0.000447, 0.7735, 0.000447, 0.7735, 0.000447, 0.7735, 0.000447, 0.7735, 0.000447, 0.7735, 0.000447, 0.7735, 0.000447, 0.7735, 0.000447, 0.7735, 0.000447, 0.7735, 0.000447, 0.7735, 0.000447, 0.7735, 0.000447, 0.7735, 0.000447, 0.7735, 0.000447, 0.7735, 0.000447, 0.7735, 0.000447, 0.7735, 0.000447, 0.7735, 0.000447, 0.7735, 0.000447, 0.7735, 0.000447, 0.7735, 0.000447, 0.7735, 0.000447, 0.7735, 0.000447, 0.7735, 0.000447, 0.7735, 0.000447, 0.7735, 0.000447, 0.7735, 0.000447, 0.7735, 0.000447, 0.7735, 0.000447, 0.7735, 0.000447, 0.7735, 0.000447, 0.7735, 0.000447, 0.7735, 0.000447, 0.7735, 0.000447, 0.7735, 0.000447, 0.7735, 0.000447, 0.7735, 0.000447, 0.7735, 0.000447, 0.7735, 0.000447, 0.7735, 0.000447, 0.7735, 0.000447, 0.7735, 0.000447, 0.7735, 0.000447, 0.7735, 0.000447, 0.7735, 0.000447, 0.7735, 0.000447, 0.7735, 0.000447, 0.7735, 0.000447, 0.7735, 0.000447, 0.7735, 0.000447, 0.7735, 0.000447, 0.7735, 0.000447, 0.7735, 0.000447, 0.7735, 0.000447, 0.7735, 0.000447, 0.7735, 0.000447, 0.7735, 0.000447, 0.7735, 0.000447, 0.7735, 0.000447, 0.7735, -0.01909, 0.7623, -0.01909, 0.07022, -0.01909, 0.07022, -0.01909, 0.7623, 0.000447, 0.7735, 0.000447, 0.7735, 0.000447, 0.7735, 0.000447, 0.7735, 0.5, 0.7484, 0.5, 0.5, 0.7484, 0.5, 0.7484, 0.7484, 0.000447, 0.7735, 0.000447, 0.7735, 0.000447, 0.7735, 0.000447, 0.7735, 0.000447, 0.7735, 0.000447, 0.7735, 0.000447, 0.7735, 0.000447, 0.7735, 0.000447, 0.7735, 0.000447, 0.7735, 0.000447, 0.7735, 0.000447, 0.7735, 0.000447, 0.7735, 0.000447, 0.7735, 0.000447, 0.7735, 0.000447, 0.7735, 0.000447, 0.7735, 0.000447, 0.7735, 0.000447, 0.7735, 0.000447, 0.7735, 0.2516, 0.000447, 0.2516, 0.2516, 0.000447, 0.2516, 0.000447, 0.000447, 0.000447, 0.7735, 0.000447, 0.7735, 0.000447, 0.7735, 0.000447, 0.7735, 0.000447, 0.7735, 0.000447, 0.7735, 0.000447, 0.7735, 0.000447, 0.7735, 0.000447, 0.7735, 0.000447, 0.7735, 0.000447, 0.7735, 0.000447, 0.7735, 0.000447, 0.7735, 0.000447, 0.7735, 0.000447, 0.7735, 0.000447, 0.7735, 0.000447, 0.7735, 0.000447, 0.7735, 0.000447, 0.7735, 0.000447, 0.7735, 0.000447, 0.7735, 0.000447, 0.7735, 0.000447, 0.7735, 0.000447, 0.7735, 0.000447, 0.7735, 0.000447, 0.7735, 0.000447, 0.7735, 0.000447, 0.7735, 0.000447, 0.7735, 0.000447, 0.7735, 0.000447, 0.000447, 0.9996, 0.000447, 0.9996, 0.9996, 0.000447, 0.9996, 0.000447, 0.7735, 0.000447, 0.7735, 0.000447, 0.7735, 0.000447, 0.7735, 0.000447, 0.7735, 0.000447, 0.7735, 0.000447, 0.7735, 0.000447, 0.7735, 0.000447, 0.7735, 0.000447, 0.7735, 0.000447, 0.7735, 0.000447, 0.7735, 0.000447, 0.7735, 0.000447, 0.7735, 0.000447, 0.7735, 0.9047, 0.9158, 0.9047, 0.08696, 0.9996, 0.000447, 0.9996, 0.9996, 0.9633, 0.01719, 0.9912, 0.3633, 0.9912, 0.3633, 0.9633, 0.01719, 0.000447, 0.7735, 0.000447, 0.7735, 0.000447, 0.7735, 0.000447, 0.7735, 0.000447, 0.7735, 0.000447, 0.7735, 0.000447, 0.7735, 0.000447, 0.7735, 0.000447, 0.7735, 0.000447, 0.7735, 0.000447, 0.7735, 0.000447, 0.7735, 0.000447, 0.7735, 0.000447, 0.7735, 0.000447, 0.7735, 0.000447, 0.7735, 0.000447, 0.7735, 0.000447, 0.7735, 0.000447, 0.7735, 0.000447, 0.7735, 0.000447, 0.7735, 0.000447, 0.7735, 0.000447, 0.7735, 0.000447, 0.7735, 0.000447, 0.7735, 0.000447, 0.7735, 0.000447, 0.7735, 0.000447, 0.7735, 0.000447, 0.7735, 0.000447, 0.7735, 0.000447, 0.7735, 0.000447, 0.7735, 0.000447, 0.7735, 0.000447, 0.7735, 0.000447, 0.7735, 0.000447, 0.7735, 0.000447, 0.7735, 0.000447, 0.7735, 0.000447, 0.7735, 0.000447, 0.7735, 0.000447, 0.7735, 0.000447, 0.7735, 0.000447, 0.7735, 0.000447, 0.7735, 0.000447, 0.7735, 0.000447, 0.7735, 0.000447, 0.7735, 0.000447, 0.7735, 0.000447, 0.7735, 0.000447, 0.7735, 0.000447, 0.7735, 0.000447, 0.7735, 0.000447, 0.7735, 0.000447, 0.7735, 0.000447, 0.7735, 0.000447, 0.7735, 0.000447, 0.7735, 0.000447, 0.7735, 0.000447, 0.7735, 0.000447, 0.7735, 0.000447, 0.7735, 0.000447, 0.7735, 0.000447, 0.7735, 0.000447, 0.7735, 0.000447, 0.7735, 0.000447, 0.7735, 0.000447, 0.7735, 0.000447, 0.7735, 0.000447, 0.7735, 0.000447, 0.7735, 0.000447, 0.7735, 0.000447, 0.7735, 0.000447, 0.7735, 0.000447, 0.7735, 0.000447, 0.7735, 0.000447, 0.7735, 0.000447, 0.7735, 0.000447, 0.7735, 0.000447, 0.7735, 0.000447, 0.7735, 0.000447, 0.7735, 0.000447, 0.7735, 0.000447, 0.7735, 0.000447, 0.7735, 0.000447, 0.7735, 0.000447, 0.7735, 0.000447, 0.7735, 0.000447, 0.7735, 0.000447, 0.7735, 0.000447, 0.7735, 0.000447, 0.7735, 0.000447, 0.7735, 0.000447, 0.7735, 0.000447, 0.7735, 0.000447, 0.7735, 0.000447, 0.7735, 0.000447, 0.7735, 0.000447, 0.7735, 0.000447, 0.7735, 0.000447, 0.7735, 0.000447, 0.7735, 0.000447, 0.7735, 0.000447, 0.7735, 0.000447, 0.7735, 0.000447, 0.7735, 0.000447, 0.7735, 0.000447, 0.7735, 0.000447, 0.7735, 0.000447, 0.7735, 0.000447, 0.7735, 0.000447, 0.7735, 0.000447, 0.7735, 0.000447, 0.7735, 0.000447, 0.7735, 0.000447, 0.7735, 0.000447, 0.7735, 0.000447, 0.7735, 0.000447, 0.7735, 0.000447, 0.7735, 0.000447, 0.7735, 0.000447, 0.7735, 0.000447, 0.7735, 0.000447, 0.7735, 0.000447, 0.7735, 0.000447, 0.7735, 0.000447, 0.7735, 0.000447, 0.7735, 0.000447, 0.7735, 0.000447, 0.7735, 0.000447, 0.7735, 0.000447, 0.7735, 0.000447, 0.7735, 0.000447, 0.7735, 0.000447, 0.7735, 0.000447, 0.7735, 0.000447, 0.7735, 0.000447, 0.7735, 0.000447, 0.7735, 0.000447, 0.7735, 0.000447, 0.7735, 0.000447, 0.7735, 0.000447, 0.7735, 0.000447, 0.7735, 0.000447, 0.7735, 0.000447, 0.7735, 0.000447, 0.7735, 0.000447, 0.7735, 0.000447, 0.7735, 0.000447, 0.7735, 0.000447, 0.7735, 0.000447, 0.7735, 0.000447, 0.7735, 0.000447, 0.7735, 0.000447, 0.7735, 0.000447, 0.7735, 0.000447, 0.7735, 0.000447, 0.7735, 0.000447, 0.7735, 0.000447, 0.7735, 0.000447, 0.7735, 0.000447, 0.7735, 0.000447, 0.7735, 0.000447, 0.7735, 0.000447, 0.7735, 0.000447, 0.7735, 0.000447, 0.7735, 0.000447, 0.7735, 0.000447, 0.7735, 0.000447, 0.7735, 0.000447, 0.7735, 0.000447, 0.7735, 0.000447, 0.7735, 0.000447, 0.7735, 0.000447, 0.7735, 0.000447, 0.7735, 0.000447, 0.7735, 0.9047, 0.08696, 0.1037, 0.08696, 0.003238, 0.000447, 0.9996, 0.000447, 0.000447, 0.7735, 0.000447, 0.7735, 0.000447, 0.7735, 0.000447, 0.7735, 0.000447, 0.7735, 0.000447, 0.7735, 0.000447, 0.7735, 0.000447, 0.7735, 0.000447, 0.7735, 0.000447, 0.7735, 0.000447, 0.7735, 0.000447, 0.7735, 0.9996, 0.9996, 0.000447, 0.9996, 0.000447, 0.000447, 0.9996, 0.000447, 0.000447, 0.7735, 0.000447, 0.7735, 0.000447, 0.7735, 0.000447, 0.7735, 0.9996, 0.9996, 0.000447, 0.9996, 0.000447, 0.000447, 0.9996, 0.000447, 0.000447, 0.7735, 0.000447, 0.7735, 0.000447, 0.7735, 0.000447, 0.7735, 0.000447, 0.7735, 0.000447, 0.7735, 0.000447, 0.7735, 0.000447, 0.7735, 0.000447, 0.7735, 0.000447, 0.7735, 0.000447, 0.7735, 0.000447, 0.7735, 0.000447, 0.7735, 0.000447, 0.7735, 0.000447, 0.7735, 0.003238, 0.1177, 0.9996, 0.1177, 0.9996, 0.1177, 0.003238, 0.1177, 0.000447, 0.7735, 0.000447, 0.7735, 0.000447, 0.7735, 0.000447, 0.7735, 0.000447, 0.7735, 0.000447, 0.7735, 0.000447, 0.7735, 0.000447, 0.7735, 0.000447, 0.7735, 0.000447, 0.7735, 0.000447, 0.7735, 0.7958, 0.4749, 0.4637, 0.7847, 0.4637, 0.7847, 0.7958, 0.4749, 0.06185, 0.9158, 0.1707, 0.02556, 0.1707, 0.02556, 0.06185, 0.9158, 0.000447, 0.7735, 0.000447, 0.7735, 0.000447, 0.7735, 0.000447, 0.7735, 0.000447, 0.7735, 0.000447, 0.7735, 0.000447, 0.7735, 0.000447, 0.7735, 0.000447, 0.7735, 0.000447, 0.7735, 0.000447, 0.7735, 0.000447, 0.7735, 0.000447, 0.7735, 0.000447, 0.7735, 0.000447, 0.7735, 0.000447, 0.7735, 0.000447, 0.7735, 0.000447, 0.7735, 0.000447, 0.7735, 0.000447, 0.7735, 0.000447, 0.7735, 0.000447, 0.7735, 0.000447, 0.7735, 0.000447, 0.7735, 0.000447, 0.7735, 0.000447, 0.7735, 0.000447, 0.7735, 0.000447, 0.7735, 0.000447, 0.7735, 0.000447, 0.7735, 0.000447, 0.7735, 0.000447, 0.7735, 0.000447, 0.7735, 0.000447, 0.7735, 0.000447, 0.7735, 0.000447, 0.7735, 0.000447, 0.7735, 0.000447, 0.7735, 0.000447, 0.7735, 0.000447, 0.7735, 0.000447, 0.7735, 0.000447, 0.7735, 0.000447, 0.7735, 0.000447, 0.7735, 0.000447, 0.7735, 0.000447, 0.7735, 0.000447, 0.7735, 0.000447, 0.7735, 0.000447, 0.7735, 0.000447, 0.7735, 0.000447, 0.7735, 0.000447, 0.7735, 0.000447, 0.7735, 0.000447, 0.7735, 0.000447, 0.7735, 0.000447, 0.7735, 0.000447, 0.7735, 0.000447, 0.7735, 0.000447, 0.7735, 0.000447, 0.7735, 0.000447, 0.7735, 0.000447, 0.7735, 0.000447, 0.7735, 0.000447, 0.7735, 0.000447, 0.7735, 0.000447, 0.7735, 0.000447, 0.7735, 0.000447, 0.7735, 0.000447, 0.7735, 0.000447, 0.7735, 0.000447, 0.7735, 0.000447, 0.7735, 0.000447, 0.7735, 0.000447, 0.7735, 0.000447, 0.7735, 0.000447, 0.7735, 0.000447, 0.7735, 0.000447, 0.7735, 0.000447, 0.7735, 0.000447, 0.7735, 0.000447, 0.7735, 0.000447, 0.7735, 0.000447, 0.7735, 0.000447, 0.7735, 0.000447, 0.7735, 0.000447, 0.7735, 0.000447, 0.7735, 0.000447, 0.7735, 0.000447, 0.7735, 0.000447, 0.7735, 0.000447, 0.7735, 0.000447, 0.7735, 0.000447, 0.7735, 0.000447, 0.7735, 0.000447, 0.7735, 0.000447, 0.7735, 0.000447, 0.7735, 0.000447, 0.7735, 0.000447, 0.7735, 0.000447, 0.7735, 0.000447, 0.7735, 0.000447, 0.7735, 0.000447, 0.7735, 0.000447, 0.7735, 0.793, 0.4721, 0.9912, 0.3633, 0.9912, 0.3633, 0.793, 0.4721, 0.000447, 0.7735, 0.000447, 0.7735, 0.000447, 0.7735, 0.000447, 0.7735, 0.9996, 0.000447, 0.000447, 0.000447, 0.000447, 0.9996, 0.9996, 0.9996, 0.000447, 0.000447, 0.9996, 0.000447, 0.9996, 0.9996, 0.000447, 0.9996, 0.000447, 0.000447, 0.9996, 0.000447, 0.9996, 0.9996, 0.000447, 0.9996, 0.000447, 0.000447, 0.9996, 0.000447, 0.9996, 0.9996, 0.000447, 0.9996, 0.7958, 0.4749, 0.4637, 0.7847, 0.1707, 0.02556, 0.7958, 0.4749, 0.1707, 0.02556, 0.9633, 0.02556, 0.4637, 0.7847, 0.06185, 0.9158, 0.1707, 0.02556, 0.4637, 0.7847, 0.6563, 0.8544, 0.06185, 0.9158, 0.6563, 0.8544, 0.6144, 0.9744, 0.06185, 0.9158, 0.7958, 0.4749, 0.9633, 0.02556, 0.9912, 0.366, 0.7958, 0.4749, 0.1707, 0.02556, 0.4637, 0.7847, 0.7958, 0.4749, 0.9633, 0.02556, 0.1707, 0.02556, 0.4637, 0.7847, 0.1707, 0.02556, 0.06185, 0.9158, 0.4637, 0.7847, 0.06185, 0.9158, 0.6563, 0.8544, 0.6563, 0.8544, 0.06185, 0.9158, 0.6144, 0.9744, 0.7958, 0.4749, 0.9912, 0.366, 0.9633, 0.02556, 0.7484, 0.5, 0.7484, 0.2516, 0.9996, 0.2516, 0.9996, 0.5, 0.000447, 0.9996, 0.000447, 0.000447, 0.9996, 0.000447, 0.9996, 0.9996, 0.05905, 0.9242, 0.1679, 0.0144, 0.1679, 0.0144, 0.05905, 0.9242, 0.000447, 0.7484, 0.000447, 0.5, 0.2516, 0.5, 0.2516, 0.7484, 0.4609, 0.7902, 0.6535, 0.8628, 0.6535, 0.8628, 0.4609, 0.7902, 0.000447, 0.7735, 0.000447, 0.7735, 0.000447, 0.7735, 0.000447, 0.7735, 0.2516, 0.7484, 0.2516, 0.5, 0.5, 0.5, 0.5, 0.7484, 0.9633, 0.02556, 0.9912, 0.366, 0.9912, 0.366, 0.9633, 0.02556, -0.01909, 0.7623, 0.98, 1.069, 0.98, 1.069, -0.01909, 0.7623, 0.9856, 0.000447, 0.9856, 0.9996, 0.0144, 0.9996, 0.0144, 0.000447, 0.000447, 0.000447, 0.9996, 0.000447, 0.9996, 0.9996, 0.000447, 0.9996, 0.000447, 0.000447, 0.9996, 0.000447, 0.9996, 0.9996, 0.000447, 0.9996, 0.000447, 1.117, 0.9996, 0.8098, 0.9996, 0.8098, 0.000447, 1.117])
me_kinst2.materials.append(mat_kinst2marqueeart)
me_kinst2.materials.append(mat_kinst2screenart)
me_kinst2.materials.append(mat_kinst2black)
me_kinst2.materials.append(mat_kinst2bezeltexture)
me_kinst2.materials.append(mat_kinst2bezelbottomart)
me_kinst2.materials.append(mat_kinst2bezeltopart)
me_kinst2.materials.append(mat_ki2coinart)
me_kinst2.materials.append(mat_kinst2cpoart)
me_kinst2.materials.append(mat_ki2cpobottomart)
me_kinst2.materials.append(mat_kinst2cpoleftsideart)
me_kinst2.materials.append(mat_kinst2redbutton)
me_kinst2.materials.append(mat_kinst2cporightsideart)
me_kinst2.materials.append(mat_kinst2rightsidepanelart)
me_kinst2.materials.append(mat_kinst2bluebutton)
me_kinst2.materials.append(mat_kinst2whitebutton)
me_kinst2.materials.append(mat_kinst2leftsidepanelart)
me_kinst2.materials.append(mat_kinst2speakerart)
me_kinst2.use_remesh_fix_poles = True
me_kinst2.use_remesh_preserve_attributes = False
me_kinst2.update()

# ---- objects
ob_kinst2 = bpy.data.objects.new('kinst2', me_kinst2)

# ---- transforms, parenting, visibility, modifiers, constraints
ob_kinst2.location = (0.01853, -0.1658, 0.881)
ob_kinst2.rotation_euler = (1.571, 0.0, 0.0)
_m = ob_kinst2.modifiers.new('Auto Smooth', 'NODES')
_m.node_group = ng_auto_smooth
_gi = [s.identifier for s in ng_auto_smooth.interface.items_tree if s.item_type == 'SOCKET' and s.in_out == 'INPUT']
_m[_gi[1]] = 1.047  # Angle
_m = ob_kinst2.modifiers.new('WeightedNormal', 'WEIGHTED_NORMAL')
_m.keep_sharp = True

# ---- collection membership
scene.collection.objects.link(ob_kinst2)

# ---- scene / render settings (as saved in the file)
scene.frame_start = 1; scene.frame_end = 250; scene.frame_set(1)
scene.render.engine = 'BLENDER_EEVEE_NEXT'
scene.cycles.use_denoising = False
scene.cycles.samples = 128
scene.cycles.sampling_pattern = 'TABULATED_SOBOL'
scene.cycles.use_adaptive_sampling = False
scene.cycles.use_light_tree = False
scene.view_settings.view_transform = 'Filmic'
bpy.context.view_layer.update()

# ---- added for rendering (the .blend has no active camera and no usable light): camera, sun
cam_auto = bpy.data.cameras.new('AutoCamera')
cam_auto.lens = 50.0
cam_auto.sensor_width = 36.0
cam_auto.clip_end = 1000.0
ob_auto_camera = bpy.data.objects.new('AutoCamera', cam_auto)
scene.collection.objects.link(ob_auto_camera)
ob_auto_camera.location = (2.08792, -2.41351, 2.57755)
ob_auto_camera.rotation_euler = (1.09748, -7.21219e-08, 0.694738)
scene.camera = ob_auto_camera
light_auto_sun = bpy.data.lights.new('AutoSun', 'SUN')
light_auto_sun.energy = 3.0
light_auto_sun.angle = 0.0523599
ob_auto_sun = bpy.data.objects.new('AutoSun', light_auto_sun)
scene.collection.objects.link(ob_auto_sun)
ob_auto_sun.rotation_euler = (0.872665, 0.174533, 0.523599)
bpy.context.view_layer.update()
